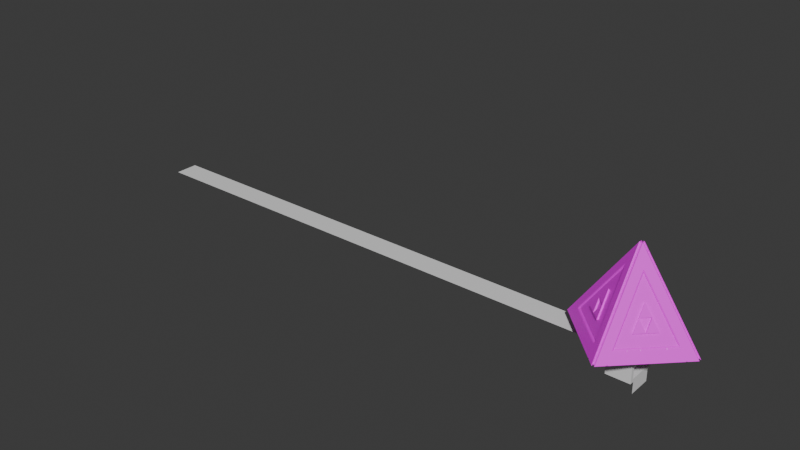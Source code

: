# Source: volcano_north_gate.blend  (saved by Blender 4.2.66; exported with 4.5.12 LTS)
import bpy
from mathutils import Matrix  # noqa: F401  (used for matrix-valued properties, if any)

bpy.ops.wm.read_factory_settings(use_empty=True)
scene = bpy.context.scene
scene.name = 'Scene'

# ---- images (referenced by path relative to the original .blend; pixels are not part of the script)
import os
ASSET_DIR = os.environ.get("B2B_ASSET_DIR", "")  # directory of the original .blend (textures are referenced by path, not embedded)
HERE = os.path.dirname(os.path.abspath(__file__))  # packed textures are extracted next to this script under _unpacked/

def load_image(name, relpath, width, height, colorspace="sRGB"):
    """Load a texture the original file referenced (path relative to the .blend, or extracted next to this script)."""
    p = next((c for c in (os.path.join(HERE, relpath), os.path.join(ASSET_DIR, relpath)) if relpath and os.path.exists(c)), "")
    if p:
        img = bpy.data.images.load(p, check_existing=True)
        img.name = name
    else:  # same state as the original file: an image datablock whose file is absent (Cycles renders it pink)
        img = bpy.data.images.new(name, width, height)
        img.source = "FILE"
        img.filepath = "//" + (relpath or name)
    img.colorspace_settings.name = colorspace
    return img
img_cone_base_color = load_image('Cone Base Color', 'volcano_pyramid.png', 1024, 1024, 'sRGB')

# ---- materials (node trees are filled in below, after node groups)
mat_material = bpy.data.materials.new('Material')
mat_material.alpha_threshold = 0.0
mat_material.roughness = 0.5
mat_material.line_color = (0.0, 0.0, 0.0, 1.0)
mat_material_001 = bpy.data.materials.new('Material.001')
mat_material_002 = bpy.data.materials.new('Material.002')
mat_material_002.alpha_threshold = 0.0
mat_material_002.roughness = 0.5
mat_material_002.line_color = (0.0, 0.0, 0.0, 1.0)

# ---- material node trees
mat_material.use_nodes = True; mat_material.node_tree.nodes.clear()
_N = mat_material.node_tree.nodes; _L = mat_material.node_tree.links
n0 = _N.new('ShaderNodeOutputMaterial'); n0.name = 'Material Output'; n0.location = (300, 300)
n1 = _N.new('ShaderNodeBsdfPrincipled'); n1.name = 'Principled BSDF'; n1.location = (10, 300)
n1.inputs[3].default_value = 1.45
_L.new(n1.outputs[0], n0.inputs[0])
n0.is_active_output = True
mat_material_001.use_nodes = True; mat_material_001.node_tree.nodes.clear()
_N = mat_material_001.node_tree.nodes; _L = mat_material_001.node_tree.links
n0 = _N.new('ShaderNodeBsdfPrincipled'); n0.name = 'Principled BSDF'; n0.location = (10, 300)
n1 = _N.new('ShaderNodeOutputMaterial'); n1.name = 'Material Output'; n1.location = (300, 300)
n2 = _N.new('ShaderNodeTexImage'); n2.name = 'Image Texture'; n2.location = (-280, 280)
n2.image = img_cone_base_color
_L.new(n0.outputs[0], n1.inputs[0])
_L.new(n2.outputs[0], n0.inputs[0])
n1.is_active_output = True
mat_material_002.use_nodes = True; mat_material_002.node_tree.nodes.clear()
_N = mat_material_002.node_tree.nodes; _L = mat_material_002.node_tree.links
n0 = _N.new('ShaderNodeOutputMaterial'); n0.name = 'Material Output'; n0.location = (300, 300)
n1 = _N.new('ShaderNodeBsdfPrincipled'); n1.name = 'Principled BSDF'; n1.location = (10, 300)
n1.inputs[3].default_value = 1.45
_L.new(n1.outputs[0], n0.inputs[0])
n0.is_active_output = True

# ---- world
world_world = bpy.data.worlds.new('World'); scene.world = world_world
world_world.use_nodes = True; world_world.node_tree.nodes.clear()
_N = world_world.node_tree.nodes; _L = world_world.node_tree.links
n0 = _N.new('ShaderNodeOutputWorld'); n0.name = 'World Output'; n0.location = (300, 300)
n1 = _N.new('ShaderNodeBackground'); n1.name = 'Background'; n1.location = (10, 300)
n1.inputs[0].default_value = (0.05088, 0.05088, 0.05088, 1.0)
_L.new(n1.outputs[0], n0.inputs[0])
n0.is_active_output = True
world_world.color = (0.05088, 0.05088, 0.05088)
world_world.sun_shadow_jitter_overblur = 0.0

# ---- meshes
me_cube = bpy.data.meshes.new('Cube')
me_cube.from_pydata([(1.0, 0.5593, 2.659), (1.0, 0.5593, 0.6407), (1.0, -0.5493, 2.659), (1.0, -0.5493, 0.6407), (0.0, 0.7, 2.8), (0.0, 0.7, 0.5), (0.0, -0.69, 2.8), (0.0, -0.69, 0.5), (1.0, 0.7, 2.8), (1.0, 0.7, 0.5), (1.0, -0.69, 2.8), (1.0, -0.69, 0.5), (0.7006, 0.5593, 2.659), (0.7006, 0.5593, 0.6407), (0.7006, -0.5493, 2.659), (0.7006, -0.5493, 0.6407)], [], [(8, 4, 6, 10), (11, 10, 6, 7), (5, 9, 11, 7), (0, 2, 14, 12), (5, 4, 8, 9), (0, 1, 9, 8), (3, 2, 10, 11), (2, 0, 8, 10), (1, 3, 11, 9), (13, 12, 14, 15), (1, 0, 12, 13), (3, 1, 13, 15), (2, 3, 15, 14)])
_uv = me_cube.uv_layers.new(name='UVMap')
_uv.uv.foreach_set('vector', [0.4963, 0.8512, 0.2718, 0.8512, 0.2718, 0.5392, 0.4963, 0.5392, 0.335, 0.5239, 0.335, 0.007664, 0.5594, 0.007664, 0.5594, 0.5239, 0.7361, 0.8512, 0.5116, 0.8512, 0.5116, 0.5392, 0.7361, 0.5392, 0.8971, 0.2565, 0.8971, 0.007664, 0.9643, 0.007664, 0.9643, 0.2565, 0.5748, 0.5239, 0.5748, 0.007664, 0.7992, 0.007664, 0.7992, 0.5239, 0.03924, 0.03924, 0.03924, 0.4923, 0.007664, 0.5239, 0.007664, 0.007664, 0.2881, 0.4923, 0.2881, 0.03924, 0.3197, 0.007664, 0.3197, 0.5239, 0.2881, 0.03924, 0.03924, 0.03924, 0.007664, 0.007664, 0.3197, 0.007664, 0.03924, 0.4923, 0.2881, 0.4923, 0.3197, 0.5239, 0.007664, 0.5239, 0.007664, 0.9923, 0.007664, 0.5392, 0.2565, 0.5392, 0.2565, 0.9923, 0.8145, 0.4608, 0.8145, 0.007664, 0.8818, 0.007664, 0.8818, 0.4608, 0.9643, 0.2718, 0.9643, 0.5207, 0.8971, 0.5207, 0.8971, 0.2718, 0.8818, 0.4761, 0.8818, 0.9292, 0.8145, 0.9292, 0.8145, 0.4761])
me_cube.materials.append(mat_material)
me_cube.use_mirror_vertex_groups = False
me_cube.update()
me_cone = bpy.data.meshes.new('Cone')
me_cone.from_pydata([(0.0, 0.9705, -1.0), (-0.01553, 0.9746, -0.9804), (0.01553, 0.9746, -0.9804), (0.9705, 0.0, -1.0), (0.9746, 0.01553, -0.9804), (0.9746, -0.01553, -0.9804), (0.0, -0.9705, -1.0), (0.01553, -0.9746, -0.9804), (-0.01553, -0.9746, -0.9804), (-0.9705, 0.0, -1.0), (-0.9746, -0.01553, -0.9804), (-0.9746, 0.01553, -0.9804), (-0.01553, 0.01553, 0.9379), (-0.01553, -0.01553, 0.9379), (0.01553, -0.01553, 0.9379), (0.01553, 0.01553, 0.9379), (0.2553, -0.4951, -0.5008), (0.4951, -0.2553, -0.5008), (0.2553, -0.2553, -0.02124), (0.4951, 0.2553, -0.5008), (0.2553, 0.4951, -0.5008), (0.2553, 0.2553, -0.02124), (-0.4951, -0.2553, -0.5008), (-0.2553, -0.4951, -0.5008), (-0.2553, -0.2553, -0.02124), (-0.2553, 0.4951, -0.5008), (-0.4951, 0.2553, -0.5008), (-0.2553, 0.2553, -0.02124), (0.4951, -0.1354, -0.261), (0.1354, 0.4951, -0.261), (-0.4951, -0.1354, -0.261), (-0.1354, -0.4951, -0.261), (-0.1354, 0.4951, -0.261), (0.1354, -0.3752, -0.02124), (0.3752, 0.1354, -0.02124), (-0.1354, 0.1354, 0.4583), (-0.2553, 0.3752, -0.261), (-0.3752, 0.3752, -0.5008), (-0.3752, 0.2553, -0.261), (-0.1354, 0.7349, -0.7406), (-0.1354, -0.1354, 0.4583), (-0.3752, -0.2553, -0.261), (-0.3752, -0.3752, -0.5008), (-0.2553, -0.3752, -0.261), (-0.7349, -0.1354, -0.7406), (0.1354, 0.1354, 0.4583), (0.3752, 0.2553, -0.261), (0.3752, 0.3752, -0.5008), (0.2553, 0.3752, -0.261), (0.7349, 0.1354, -0.7406), (0.1354, -0.1354, 0.4583), (0.2553, -0.3752, -0.261), (0.3752, -0.3752, -0.5008), (0.3752, -0.2553, -0.261), (0.1354, -0.7349, -0.7406), (0.7349, -0.1354, -0.7406), (0.1354, 0.7349, -0.7406), (-0.1354, -0.7349, -0.7406), (-0.615, 0.2553, -0.7406), (-0.7349, 0.1354, -0.7406), (0.8967, 0.1258, -0.9934), (0.8749, 0.1386, -0.9954), (0.8727, 0.1497, -0.9934), (0.8785, 0.1315, -0.9686), (0.9972, 0.02521, -0.9934), (0.9971, 0.01589, -0.9951), (-0.02521, 0.1258, 0.7495), (-0.01582, 0.138, 0.7176), (-0.02521, 0.1497, 0.7017), (-0.03095, 0.1315, 0.7265), (-0.02521, 0.02521, 0.9506), (-0.01582, 0.01582, 0.9618), (0.02521, 0.8967, -0.7922), (0.01587, 0.8733, -0.7493), (0.02521, 0.8727, -0.7444), (0.03095, 0.8785, -0.7674), (0.02521, 0.9972, -0.9934), (0.01589, 0.9971, -0.9951), (0.8967, -0.02521, -0.7922), (0.8733, -0.01587, -0.7493), (0.8727, -0.02521, -0.7444), (0.8785, -0.03095, -0.7674), (0.9972, -0.02521, -0.9934), (0.9971, -0.01589, -0.9951), (0.1258, 0.02521, 0.7495), (0.138, 0.01582, 0.7176), (0.1497, 0.02521, 0.7017), (0.1315, 0.03095, 0.7265), (0.02521, 0.02521, 0.9506), (0.01582, 0.01582, 0.9618), (0.1258, -0.8967, -0.9934), (0.1386, -0.8749, -0.9954), (0.1497, -0.8727, -0.9934), (0.1315, -0.8785, -0.9686), (0.02521, -0.9972, -0.9934), (0.01589, -0.9971, -0.9951), (-0.02521, -0.8967, -0.7922), (-0.01587, -0.8733, -0.7493), (-0.02521, -0.8727, -0.7444), (-0.03095, -0.8785, -0.7674), (-0.02521, -0.9972, -0.9934), (-0.01589, -0.9971, -0.9951), (0.02521, -0.1258, 0.7495), (0.01582, -0.138, 0.7176), (0.02521, -0.1497, 0.7017), (0.03095, -0.1315, 0.7265), (0.02521, -0.02521, 0.9506), (0.01582, -0.01582, 0.9618), (-0.8967, -0.1258, -0.9934), (-0.8749, -0.1386, -0.9954), (-0.8727, -0.1497, -0.9934), (-0.8785, -0.1315, -0.9686), (-0.9972, -0.02521, -0.9934), (-0.9971, -0.01589, -0.9951), (-0.8967, 0.02521, -0.7922), (-0.8733, 0.01587, -0.7493), (-0.8727, 0.02521, -0.7444), (-0.8785, 0.03095, -0.7674), (-0.9972, 0.02521, -0.9934), (-0.9971, 0.01589, -0.9951), (-0.1258, -0.02521, 0.7495), (-0.138, -0.01582, 0.7176), (-0.1497, -0.02521, 0.7017), (-0.1315, -0.03095, 0.7265), (-0.02521, -0.02521, 0.9506), (-0.01582, -0.01582, 0.9618), (-0.1258, 0.8967, -0.9934), (-0.1386, 0.8749, -0.9954), (-0.1497, 0.8727, -0.9934), (-0.1315, 0.8785, -0.9686), (-0.02521, 0.9972, -0.9934), (-0.01589, 0.9971, -0.9951), (0.3987, 0.6238, -0.9934), (0.3842, 0.6297, -0.9957), (0.3748, 0.6477, -0.9934), (0.3805, 0.6295, -0.9686), (0.4993, 0.5232, -0.9934), (0.505, 0.505, -0.9686), (0.5232, 0.4993, -0.9934), (0.507, 0.507, -0.9957), (-0.02521, 0.6238, -0.2465), (-0.01584, 0.6273, -0.2594), (-0.02521, 0.6477, -0.2943), (-0.03095, 0.6295, -0.2694), (-0.02521, 0.5232, -0.04529), (-0.03095, 0.505, -0.02045), (-0.02521, 0.4993, 0.002522), (-0.01583, 0.5048, -0.015), (0.02521, 0.3987, 0.2037), (0.01583, 0.3824, 0.2293), (0.02521, 0.3748, 0.2515), (0.03095, 0.3805, 0.2285), (0.02521, 0.4993, 0.002522), (0.03095, 0.505, -0.02045), (0.02521, 0.5232, -0.04529), (0.01583, 0.5048, -0.015), (0.3987, -0.02521, 0.2037), (0.3824, -0.01583, 0.2293), (0.3748, -0.02521, 0.2515), (0.3805, -0.03095, 0.2285), (0.4993, -0.02521, 0.002522), (0.505, -0.03095, -0.02045), (0.5232, -0.02521, -0.04529), (0.5048, -0.01583, -0.015), (0.6238, 0.02521, -0.2465), (0.6273, 0.01584, -0.2594), (0.6477, 0.02521, -0.2943), (0.6295, 0.03095, -0.2694), (0.5232, 0.02521, -0.04529), (0.505, 0.03095, -0.02045), (0.4993, 0.02521, 0.002522), (0.5048, 0.01583, -0.015), (0.6238, -0.3987, -0.9934), (0.6297, -0.3842, -0.9957), (0.6477, -0.3748, -0.9934), (0.6295, -0.3805, -0.9686), (0.5232, -0.4993, -0.9934), (0.505, -0.505, -0.9686), (0.4993, -0.5232, -0.9934), (0.507, -0.507, -0.9957), (-0.02521, -0.3987, 0.2037), (-0.01583, -0.3824, 0.2293), (-0.02521, -0.3748, 0.2515), (-0.03095, -0.3805, 0.2285), (-0.02521, -0.4993, 0.002522), (-0.03095, -0.505, -0.02045), (-0.02521, -0.5232, -0.04529), (-0.01583, -0.5048, -0.015), (0.02521, -0.6238, -0.2465), (0.01584, -0.6273, -0.2594), (0.02521, -0.6477, -0.2943), (0.03095, -0.6295, -0.2694), (0.02521, -0.5232, -0.04529), (0.03095, -0.505, -0.02045), (0.02521, -0.4993, 0.002522), (0.01583, -0.5048, -0.015), (-0.3987, -0.6238, -0.9934), (-0.3842, -0.6297, -0.9957), (-0.3748, -0.6477, -0.9934), (-0.3805, -0.6295, -0.9686), (-0.4993, -0.5232, -0.9934), (-0.505, -0.505, -0.9686), (-0.5232, -0.4993, -0.9934), (-0.507, -0.507, -0.9957), (-0.3987, 0.02521, 0.2037), (-0.3824, 0.01583, 0.2293), (-0.3748, 0.02521, 0.2515), (-0.3805, 0.03095, 0.2285), (-0.4993, 0.02521, 0.002522), (-0.505, 0.03095, -0.02045), (-0.5232, 0.02521, -0.04529), (-0.5048, 0.01583, -0.015), (-0.6238, -0.02521, -0.2465), (-0.6273, -0.01584, -0.2594), (-0.6477, -0.02521, -0.2943), (-0.6295, -0.03095, -0.2694), (-0.5232, -0.02521, -0.04529), (-0.505, -0.03095, -0.02045), (-0.4993, -0.02521, 0.002522), (-0.5048, -0.01583, -0.015), (-0.6238, 0.3987, -0.9934), (-0.6297, 0.3842, -0.9957), (-0.6477, 0.3748, -0.9934), (-0.6295, 0.3805, -0.9686), (-0.5232, 0.4993, -0.9934), (-0.505, 0.505, -0.9686), (-0.4993, 0.5232, -0.9934), (-0.507, 0.507, -0.9957), (0.1315, -0.505, -0.2216), (0.1258, -0.5232, -0.2465), (0.1315, -0.5289, -0.2694), (0.1377, -0.5035, -0.2597), (0.505, -0.1315, -0.2216), (0.5035, -0.1377, -0.2597), (0.5289, -0.1315, -0.2694), (0.5232, -0.1258, -0.2465), (0.3987, -0.1258, 0.002522), (0.3805, -0.1315, 0.02736), (0.3814, -0.1376, -0.01599), (0.4044, -0.1315, -0.02045), (0.505, 0.1315, -0.2216), (0.5232, 0.1258, -0.2465), (0.5289, 0.1315, -0.2694), (0.5035, 0.1377, -0.2597), (0.1315, 0.505, -0.2216), (0.1377, 0.5035, -0.2597), (0.1315, 0.5289, -0.2694), (0.1258, 0.5232, -0.2465), (0.1258, 0.3987, 0.002522), (0.1315, 0.3805, 0.02736), (0.1376, 0.3814, -0.01599), (0.1315, 0.4044, -0.02045), (-0.505, -0.1315, -0.2216), (-0.5232, -0.1258, -0.2465), (-0.5289, -0.1315, -0.2694), (-0.5035, -0.1377, -0.2597), (-0.1315, -0.505, -0.2216), (-0.1377, -0.5035, -0.2597), (-0.1315, -0.5289, -0.2694), (-0.1258, -0.5232, -0.2465), (-0.1258, -0.3987, 0.002522), (-0.1315, -0.3805, 0.02736), (-0.1376, -0.3814, -0.01599), (-0.1315, -0.4044, -0.02045), (-0.1315, 0.505, -0.2216), (-0.1258, 0.5232, -0.2465), (-0.1315, 0.5289, -0.2694), (-0.1377, 0.5035, -0.2597), (-0.505, 0.1315, -0.2216), (-0.5035, 0.1377, -0.2597), (-0.5289, 0.1315, -0.2694), (-0.5232, 0.1258, -0.2465), (-0.3987, 0.1258, 0.002522), (-0.3805, 0.1315, 0.02736), (-0.3814, 0.1376, -0.01599), (-0.4044, 0.1315, -0.02045), (0.6477, 0.3748, -0.9934), (0.6297, 0.3842, -0.9957), (0.6238, 0.3987, -0.9934), (0.6295, 0.3805, -0.9686), (0.7483, 0.2742, -0.9934), (0.754, 0.256, -0.9686), (0.7722, 0.2503, -0.9934), (0.7524, 0.2614, -0.9956), (-0.02521, 0.3748, 0.2515), (-0.01583, 0.3824, 0.2293), (-0.02521, 0.3987, 0.2037), (-0.03095, 0.3805, 0.2285), (-0.02521, 0.2742, 0.4527), (-0.03095, 0.256, 0.4775), (-0.02521, 0.2503, 0.5005), (-0.01583, 0.2601, 0.4734), (0.02521, 0.6477, -0.2943), (0.01584, 0.6273, -0.2594), (0.02521, 0.6238, -0.2465), (0.03095, 0.6295, -0.2694), (0.02521, 0.7483, -0.4954), (0.03095, 0.754, -0.5184), (0.02521, 0.7722, -0.5433), (0.01585, 0.7501, -0.5041), (0.6477, -0.02521, -0.2943), (0.6273, -0.01584, -0.2594), (0.6238, -0.02521, -0.2465), (0.6295, -0.03095, -0.2694), (0.7483, -0.02521, -0.4954), (0.754, -0.03095, -0.5184), (0.7722, -0.02521, -0.5433), (0.7501, -0.01585, -0.5041), (0.3748, 0.02521, 0.2515), (0.3824, 0.01583, 0.2293), (0.3987, 0.02521, 0.2037), (0.3805, 0.03095, 0.2285), (0.2742, 0.02521, 0.4527), (0.256, 0.03095, 0.4775), (0.2503, 0.02521, 0.5005), (0.2601, 0.01583, 0.4734), (0.3748, -0.6477, -0.9934), (0.3842, -0.6297, -0.9957), (0.3987, -0.6238, -0.9934), (0.3805, -0.6295, -0.9686), (0.2742, -0.7483, -0.9934), (0.256, -0.754, -0.9686), (0.2503, -0.7722, -0.9934), (0.2614, -0.7524, -0.9956), (-0.02521, -0.6477, -0.2943), (-0.01584, -0.6273, -0.2594), (-0.02521, -0.6238, -0.2465), (-0.03095, -0.6295, -0.2694), (-0.02521, -0.7483, -0.4954), (-0.03095, -0.754, -0.5184), (-0.02521, -0.7722, -0.5433), (-0.01585, -0.7501, -0.5041), (0.02521, -0.3748, 0.2515), (0.01583, -0.3824, 0.2293), (0.02521, -0.3987, 0.2037), (0.03095, -0.3805, 0.2285), (0.02521, -0.2742, 0.4527), (0.03095, -0.256, 0.4775), (0.02521, -0.2503, 0.5005), (0.01583, -0.2601, 0.4734), (-0.6477, -0.3748, -0.9934), (-0.6297, -0.3842, -0.9957), (-0.6238, -0.3987, -0.9934), (-0.6295, -0.3805, -0.9686), (-0.7483, -0.2742, -0.9934), (-0.754, -0.256, -0.9686), (-0.7722, -0.2503, -0.9934), (-0.7524, -0.2614, -0.9956), (-0.6477, 0.02521, -0.2943), (-0.6273, 0.01584, -0.2594), (-0.6238, 0.02521, -0.2465), (-0.6295, 0.03095, -0.2694), (-0.7483, 0.02521, -0.4954), (-0.754, 0.03095, -0.5184), (-0.7722, 0.02521, -0.5433), (-0.7501, 0.01585, -0.5041), (-0.3748, -0.02521, 0.2515), (-0.3824, -0.01583, 0.2293), (-0.3987, -0.02521, 0.2037), (-0.3805, -0.03095, 0.2285), (-0.2742, -0.02521, 0.4527), (-0.256, -0.03095, 0.4775), (-0.2503, -0.02521, 0.5005), (-0.2601, -0.01583, 0.4734), (-0.3748, 0.6477, -0.9934), (-0.3842, 0.6297, -0.9957), (-0.3987, 0.6238, -0.9934), (-0.3805, 0.6295, -0.9686), (-0.2742, 0.7483, -0.9934), (-0.256, 0.754, -0.9686), (-0.2503, 0.7722, -0.9934), (-0.2614, 0.7524, -0.9956), (0.1497, 0.8727, -0.9934), (0.1386, 0.8749, -0.9954), (0.1258, 0.8967, -0.9934), (0.1315, 0.8785, -0.9686), (0.2503, 0.7722, -0.9934), (0.256, 0.754, -0.9686), (0.2742, 0.7483, -0.9934), (0.2614, 0.7524, -0.9956), (-0.02521, 0.8727, -0.7444), (-0.01587, 0.8733, -0.7493), (-0.02521, 0.8967, -0.7922), (-0.03095, 0.8785, -0.7674), (-0.02521, 0.7722, -0.5433), (-0.03095, 0.754, -0.5184), (-0.02521, 0.7483, -0.4954), (-0.01585, 0.7501, -0.5041), (0.02521, 0.1497, 0.7017), (0.01582, 0.138, 0.7176), (0.02521, 0.1258, 0.7495), (0.03095, 0.1315, 0.7265), (0.02521, 0.2503, 0.5005), (0.03095, 0.256, 0.4775), (0.02521, 0.2742, 0.4527), (0.01583, 0.2601, 0.4734), (0.1497, -0.02521, 0.7017), (0.138, -0.01582, 0.7176), (0.1258, -0.02521, 0.7495), (0.1315, -0.03095, 0.7265), (0.2503, -0.02521, 0.5005), (0.256, -0.03095, 0.4775), (0.2742, -0.02521, 0.4527), (0.2601, -0.01583, 0.4734), (0.8727, 0.02521, -0.7444), (0.8733, 0.01587, -0.7493), (0.8967, 0.02521, -0.7922), (0.8785, 0.03095, -0.7674), (0.7722, 0.02521, -0.5433), (0.754, 0.03095, -0.5184), (0.7483, 0.02521, -0.4954), (0.7501, 0.01585, -0.5041), (0.8727, -0.1497, -0.9934), (0.8749, -0.1386, -0.9954), (0.8967, -0.1258, -0.9934), (0.8785, -0.1315, -0.9686), (0.7722, -0.2503, -0.9934), (0.754, -0.256, -0.9686), (0.7483, -0.2742, -0.9934), (0.7524, -0.2614, -0.9956), (-0.02521, -0.1497, 0.7017), (-0.01582, -0.138, 0.7176), (-0.02521, -0.1258, 0.7495), (-0.03095, -0.1315, 0.7265), (-0.02521, -0.2503, 0.5005), (-0.03095, -0.256, 0.4775), (-0.02521, -0.2742, 0.4527), (-0.01583, -0.2601, 0.4734), (0.02521, -0.8727, -0.7444), (0.01587, -0.8733, -0.7493), (0.02521, -0.8967, -0.7922), (0.03095, -0.8785, -0.7674), (0.02521, -0.7722, -0.5433), (0.03095, -0.754, -0.5184), (0.02521, -0.7483, -0.4954), (0.01585, -0.7501, -0.5041), (-0.1497, -0.8727, -0.9934), (-0.1386, -0.8749, -0.9954), (-0.1258, -0.8967, -0.9934), (-0.1315, -0.8785, -0.9686), (-0.2503, -0.7722, -0.9934), (-0.256, -0.754, -0.9686), (-0.2742, -0.7483, -0.9934), (-0.2614, -0.7524, -0.9956), (-0.1497, 0.02521, 0.7017), (-0.138, 0.01582, 0.7176), (-0.1258, 0.02521, 0.7495), (-0.1315, 0.03095, 0.7265), (-0.2503, 0.02521, 0.5005), (-0.256, 0.03095, 0.4775), (-0.2742, 0.02521, 0.4527), (-0.2601, 0.01583, 0.4734), (-0.8727, -0.02521, -0.7444), (-0.8733, -0.01587, -0.7493), (-0.8967, -0.02521, -0.7922), (-0.8785, -0.03095, -0.7674), (-0.7722, -0.02521, -0.5433), (-0.754, -0.03095, -0.5184), (-0.7483, -0.02521, -0.4954), (-0.7501, -0.01585, -0.5041), (-0.8727, 0.1497, -0.9934), (-0.8749, 0.1386, -0.9954), (-0.8967, 0.1258, -0.9934), (-0.8785, 0.1315, -0.9686), (-0.7722, 0.2503, -0.9934), (-0.754, 0.256, -0.9686), (-0.7483, 0.2742, -0.9934), (-0.7524, 0.2614, -0.9956), (-0.1258, 0.2742, 0.2515), (-0.1315, 0.2799, 0.2285), (-0.1376, 0.2594, 0.2276), (-0.1315, 0.256, 0.2763), (-0.2742, 0.1258, 0.2515), (-0.256, 0.1315, 0.2763), (-0.2594, 0.1376, 0.2276), (-0.2799, 0.1315, 0.2285), (-0.1554, 0.1315, 0.4775), (-0.1315, 0.1315, 0.5253), (-0.1258, 0.1497, 0.5005), (-0.1315, 0.1554, 0.4775), (-0.1376, 0.1376, 0.4712), (-0.1315, 0.7779, -0.7674), (-0.1497, 0.7722, -0.7922), (-0.1554, 0.754, -0.7674), (-0.1379, 0.7485, -0.748), (-0.1315, 0.754, -0.7196), (-0.2742, -0.1258, 0.2515), (-0.2799, -0.1315, 0.2285), (-0.2594, -0.1376, 0.2276), (-0.256, -0.1315, 0.2763), (-0.1258, -0.2742, 0.2515), (-0.1315, -0.256, 0.2763), (-0.1376, -0.2594, 0.2276), (-0.1315, -0.2799, 0.2285), (-0.1315, -0.1554, 0.4775), (-0.1315, -0.1315, 0.5253), (-0.1497, -0.1258, 0.5005), (-0.1554, -0.1315, 0.4775), (-0.1376, -0.1376, 0.4712), (-0.7779, -0.1315, -0.7674), (-0.7722, -0.1497, -0.7922), (-0.754, -0.1554, -0.7674), (-0.7485, -0.1379, -0.748), (-0.754, -0.1315, -0.7196), (0.2742, 0.1258, 0.2515), (0.2799, 0.1315, 0.2285), (0.2594, 0.1376, 0.2276), (0.256, 0.1315, 0.2763), (0.1258, 0.2742, 0.2515), (0.1315, 0.256, 0.2763), (0.1376, 0.2594, 0.2276), (0.1315, 0.2799, 0.2285), (0.1315, 0.1554, 0.4775), (0.1258, 0.1497, 0.5005), (0.1315, 0.1315, 0.5253), (0.1497, 0.1258, 0.5005), (0.1554, 0.1315, 0.4775), (0.1376, 0.1376, 0.4712), (0.7779, 0.1315, -0.7674), (0.7722, 0.1497, -0.7922), (0.754, 0.1554, -0.7674), (0.7485, 0.1379, -0.748), (0.754, 0.1315, -0.7196), (0.1258, -0.2742, 0.2515), (0.1315, -0.2799, 0.2285), (0.1376, -0.2594, 0.2276), (0.1315, -0.256, 0.2763), (0.2742, -0.1258, 0.2515), (0.256, -0.1315, 0.2763), (0.2594, -0.1376, 0.2276), (0.2799, -0.1315, 0.2285), (0.1554, -0.1315, 0.4775), (0.1315, -0.1315, 0.5253), (0.1258, -0.1497, 0.5005), (0.1315, -0.1554, 0.4775), (0.1376, -0.1376, 0.4712), (0.1315, -0.7779, -0.7674), (0.1497, -0.7722, -0.7922), (0.1554, -0.754, -0.7674), (0.1379, -0.7485, -0.748), (0.1315, -0.754, -0.7196), (0.7722, -0.1258, -0.7444), (0.754, -0.1315, -0.7196), (0.7485, -0.1379, -0.748), (0.754, -0.1554, -0.7674), (0.7722, -0.1497, -0.7922), (0.7779, -0.1315, -0.7674), (0.6534, -0.1315, -0.5184), (0.6477, -0.1258, -0.4954), (0.6295, -0.1315, -0.4706), (0.6258, -0.1378, -0.5036), (0.1315, 0.754, -0.7196), (0.1379, 0.7485, -0.748), (0.1554, 0.754, -0.7674), (0.1497, 0.7722, -0.7922), (0.1315, 0.7779, -0.7674), (0.1315, 0.6534, -0.5184), (0.1258, 0.6477, -0.4954), (0.1315, 0.6295, -0.4706), (0.1378, 0.6258, -0.5036), (-0.1258, -0.7722, -0.7444), (-0.1315, -0.754, -0.7196), (-0.1379, -0.7485, -0.748), (-0.1554, -0.754, -0.7674), (-0.1497, -0.7722, -0.7922), (-0.1315, -0.6534, -0.5184), (-0.1258, -0.6477, -0.4954), (-0.1315, -0.6295, -0.4706), (-0.1378, -0.6258, -0.5036), (-0.7722, 0.1258, -0.7444), (-0.754, 0.1315, -0.7196), (-0.7485, 0.1379, -0.748), (-0.754, 0.1554, -0.7674), (-0.7722, 0.1497, -0.7922), (-0.7779, 0.1315, -0.7674), (-0.6534, 0.1315, -0.5184), (-0.6477, 0.1258, -0.4954), (-0.6295, 0.1315, -0.4706), (-0.6258, 0.1378, -0.5036), (0.3987, -0.5232, -0.7922), (0.4044, -0.505, -0.7674), (0.3824, -0.5046, -0.7483), (0.3805, -0.5289, -0.7674), (0.505, -0.4044, -0.7674), (0.5232, -0.3987, -0.7922), (0.5289, -0.3805, -0.7674), (0.5046, -0.3824, -0.7483), (0.1258, -0.3987, 0.002522), (0.1315, -0.4044, -0.02045), (0.1376, -0.3814, -0.01599), (0.1315, -0.3805, 0.02736), (0.5232, 0.3987, -0.7922), (0.505, 0.4044, -0.7674), (0.5046, 0.3824, -0.7483), (0.5289, 0.3805, -0.7674), (0.4044, 0.505, -0.7674), (0.3987, 0.5232, -0.7922), (0.3805, 0.5289, -0.7674), (0.3824, 0.5046, -0.7483), (0.3987, 0.1258, 0.002522), (0.4044, 0.1315, -0.02045), (0.3814, 0.1376, -0.01599), (0.3805, 0.1315, 0.02736), (-0.5232, -0.3987, -0.7922), (-0.505, -0.4044, -0.7674), (-0.5046, -0.3824, -0.7483), (-0.5289, -0.3805, -0.7674), (-0.4044, -0.505, -0.7674), (-0.3987, -0.5232, -0.7922), (-0.3805, -0.5289, -0.7674), (-0.3824, -0.5046, -0.7483), (-0.3987, -0.1258, 0.002522), (-0.4044, -0.1315, -0.02045), (-0.3814, -0.1376, -0.01599), (-0.3805, -0.1315, 0.02736), (-0.3987, 0.5232, -0.7922), (-0.4044, 0.505, -0.7674), (-0.3824, 0.5046, -0.7483), (-0.3805, 0.5289, -0.7674), (-0.505, 0.4044, -0.7674), (-0.5232, 0.3987, -0.7922), (-0.5289, 0.3805, -0.7674), (-0.5046, 0.3824, -0.7483), (-0.1258, 0.3987, 0.002522), (-0.1315, 0.4044, -0.02045), (-0.1376, 0.3814, -0.01599), (-0.1315, 0.3805, 0.02736), (-0.2742, 0.6477, -0.7922), (-0.2799, 0.6295, -0.7674), (-0.2602, 0.6267, -0.7482), (-0.256, 0.6534, -0.7674), (-0.1315, 0.6534, -0.5184), (-0.1378, 0.6258, -0.5036), (-0.1315, 0.6295, -0.4706), (-0.1258, 0.6477, -0.4954), (-0.6477, -0.2742, -0.7922), (-0.6295, -0.2799, -0.7674), (-0.6267, -0.2602, -0.7482), (-0.6534, -0.256, -0.7674), (-0.6534, -0.1315, -0.5184), (-0.6258, -0.1378, -0.5036), (-0.6295, -0.1315, -0.4706), (-0.6477, -0.1258, -0.4954), (0.6477, 0.2742, -0.7922), (0.6295, 0.2799, -0.7674), (0.6267, 0.2602, -0.7482), (0.6534, 0.256, -0.7674), (0.6534, 0.1315, -0.5184), (0.6258, 0.1378, -0.5036), (0.6295, 0.1315, -0.4706), (0.6477, 0.1258, -0.4954), (0.2742, -0.6477, -0.7922), (0.2799, -0.6295, -0.7674), (0.2602, -0.6267, -0.7482), (0.256, -0.6534, -0.7674), (0.1315, -0.6534, -0.5184), (0.1378, -0.6258, -0.5036), (0.1315, -0.6295, -0.4706), (0.1258, -0.6477, -0.4954), (0.6477, -0.2742, -0.7922), (0.6534, -0.256, -0.7674), (0.6267, -0.2602, -0.7482), (0.6295, -0.2799, -0.7674), (0.2742, 0.6477, -0.7922), (0.256, 0.6534, -0.7674), (0.2602, 0.6267, -0.7482), (0.2799, 0.6295, -0.7674), (-0.2742, -0.6477, -0.7922), (-0.256, -0.6534, -0.7674), (-0.2602, -0.6267, -0.7482), (-0.2799, -0.6295, -0.7674), (-0.6477, 0.2742, -0.7922), (-0.6534, 0.256, -0.7674), (-0.6267, 0.2602, -0.7482), (-0.6295, 0.2799, -0.7674), (-0.2683, 0.3943, -0.2465), (-0.2683, 0.2683, 0.005505), (-0.3943, 0.3943, -0.4984), (-0.5203, 0.2683, -0.4984), (-0.3943, 0.2683, -0.2465), (-0.3943, -0.2683, -0.2465), (-0.2683, -0.2683, 0.005505), (-0.3943, -0.3943, -0.4984), (-0.2683, -0.5203, -0.4984), (-0.2683, -0.3943, -0.2465), (0.3943, 0.2683, -0.2465), (0.2683, 0.2683, 0.005505), (0.3943, 0.3943, -0.4984), (0.2683, 0.5203, -0.4984), (0.2683, 0.3943, -0.2465), (0.2683, -0.3943, -0.2465), (0.2683, -0.2683, 0.005505), (0.3943, -0.3943, -0.4984), (0.5203, -0.2683, -0.4984), (0.3943, -0.2683, -0.2465), (-0.2683, 0.5203, -0.4984), (-0.5203, -0.2683, -0.4984), (0.5203, 0.2683, -0.4984), (0.2683, -0.5203, -0.4984)], [], [(0, 1, 2), (3, 4, 5), (6, 7, 8), (9, 10, 11), (4, 2, 77, 373, 379, 133, 139, 277, 283, 61, 65), (58, 39, 484, 629, 617, 622, 673, 571, 59), (29, 56, 552, 559, 245, 250, 510, 517, 45), (19, 47, 687, 697), (56, 49, 521, 645, 593, 598, 665, 552), (59, 571, 578, 269, 274, 474, 480, 35), (31, 43, 23, 42, 22, 41, 30, 44, 57), (48, 47, 687, 689), (46, 19, 697, 685), (49, 56, 29, 48, 20, 47, 19, 46, 34), (5, 14, 107, 397, 403, 157, 163, 301, 307, 79, 83), (47, 46, 685, 687), (50, 33, 51, 18, 53, 28), (11, 12, 71, 445, 451, 205, 211, 349, 355, 115, 119), (2, 15, 89, 389, 395, 149, 155, 293, 299, 73, 77), (28, 55, 543, 550, 233, 238, 529, 535, 50), (15, 4, 65, 405, 411, 165, 171, 309, 315, 85, 89), (8, 7, 14, 13), (512, 393, 392, 388, 513), (12, 15, 2, 1), (55, 54, 539, 653, 581, 586, 661, 543), (46, 48, 689, 685), (51, 52, 53), (23, 43, 684, 683), (42, 23, 683, 682), (46, 47, 48), (53, 52, 692, 694), (49, 34, 45, 517, 506, 601, 243, 648, 521), (13, 125, 421, 427, 181, 187, 325, 331, 97, 101, 8), (43, 24, 681, 684), (41, 42, 43), (24, 41, 680, 681), (31, 57, 562, 568, 257, 262, 492, 498, 40), (30, 40, 498, 488, 613, 255, 640, 502, 44), (615, 618, 628, 627, 630, 483, 482, 481, 485, 631, 634, 633, 266, 265, 264, 624, 623, 626, 469, 468, 471, 479, 478, 477, 476, 473, 472, 475, 273, 272, 275, 268, 271, 270, 577, 576, 575, 570, 353, 352, 348, 351, 350, 210, 209, 208, 204, 207, 206, 450, 449, 448, 444, 447, 446, 70, 66, 69, 68, 290, 289, 288, 284, 287, 286, 146, 145, 144, 140, 143, 142, 386, 385, 384, 380, 383, 382, 130, 126, 129, 128, 370, 369, 368, 364, 367, 366, 226, 225, 224, 220, 223, 222, 466, 465, 464, 460, 463, 462, 118, 114, 117, 116, 354, 569, 574, 573, 572, 672, 671, 674, 621, 620, 619, 616), (39, 58, 26, 37, 25, 36, 32), (7, 5, 83, 413, 419, 173, 179, 317, 323, 91, 95), (52, 51, 690, 692), (36, 37, 38), (22, 42, 682, 696), (29, 45, 34, 46, 21, 48), (57, 44, 502, 637, 605, 610, 669, 562), (524, 523, 526, 534, 533, 532, 531, 528, 527, 530, 237, 236, 239, 232, 235, 234, 549, 548, 300, 303, 302, 162, 161, 160, 156, 159, 158, 402, 401, 400, 396, 399, 398, 106, 102, 105, 104, 338, 337, 336, 332, 335, 334, 194, 193, 192, 188, 191, 190, 434, 433, 432, 428, 431, 430, 94, 90, 93, 92, 322, 321, 320, 316, 319, 318, 178, 177, 176, 172, 175, 174, 418, 417, 416, 412, 415, 414, 82, 78, 81, 80, 306, 541, 546, 545, 544, 660, 659, 662, 585, 584, 583, 580, 579, 582, 652, 651, 654, 538, 537, 536, 540, 655, 658, 657, 230, 229, 228, 588, 587, 590), (13, 10, 113, 453, 459, 213, 219, 357, 363, 121, 125), (40, 30, 41, 24, 43, 31), (1, 11, 119, 461, 467, 221, 227, 365, 371, 127, 131), (35, 480, 470, 625, 267, 632, 484, 39, 32), (59, 35, 32, 36, 27, 38, 26, 58), (14, 7, 95, 429, 435, 189, 195, 333, 339, 103, 107), (12, 1, 131, 381, 387, 141, 147, 285, 291, 67, 71), (54, 33, 50, 535, 525, 589, 231, 656, 539), (10, 8, 101, 437, 443, 197, 203, 341, 347, 109, 113), (16, 51, 33, 54, 55, 28, 53, 17, 52), (487, 486, 489, 497, 496, 495, 494, 491, 490, 493, 261, 260, 263, 256, 259, 258, 567, 566, 565, 561, 560, 98, 330, 329, 328, 324, 327, 326, 186, 185, 184, 180, 183, 182, 426, 425, 424, 420, 423, 422, 124, 120, 123, 122, 362, 361, 360, 356, 359, 358, 218, 217, 216, 212, 215, 214, 458, 457, 456, 452, 455, 454, 112, 108, 111, 110, 346, 345, 638, 501, 500, 499, 503, 639, 642, 641, 254, 253, 252, 612, 611, 614), (554, 553, 664, 663, 666, 597, 596, 595, 592, 591, 594, 644, 643, 646, 520, 519, 518, 522, 647, 650, 649, 242, 241, 240, 600, 599, 602, 505, 504, 507, 516, 515, 514, 513, 388, 391, 390, 88, 84, 87, 86, 314, 313, 312, 308, 311, 310, 170, 169, 168, 164, 167, 166, 410, 409, 408, 404, 407, 406, 64, 60, 63, 62, 282, 281, 280, 276, 279, 278, 138, 137, 136, 132, 135, 134, 378, 377, 376, 372, 375, 374, 76, 72, 75, 74, 298, 297, 296, 292, 295, 294, 154, 153, 152, 148, 151, 150, 394, 393, 512, 509, 508, 511, 249, 248, 251, 244, 247, 246, 558, 557, 556, 551, 555), (96, 99, 98, 560, 564, 563, 668, 667, 670, 609, 608, 607, 604, 603, 606, 636, 635, 638, 345, 344, 340, 343, 342, 202, 201, 200, 196, 199, 198, 442, 441, 440, 436, 439, 438, 100), (60, 61, 62, 63), (66, 67, 68, 69), (72, 73, 74, 75), (78, 79, 80, 81), (84, 85, 86, 87), (90, 91, 92, 93), (96, 97, 98, 99), (102, 103, 104, 105), (108, 109, 110, 111), (114, 115, 116, 117), (120, 121, 122, 123), (126, 127, 128, 129), (132, 133, 134, 135), (136, 137, 138, 139), (140, 141, 142, 143), (144, 145, 146, 147), (148, 149, 150, 151), (152, 153, 154, 155), (156, 157, 158, 159), (160, 161, 162, 163), (164, 165, 166, 167), (168, 169, 170, 171), (172, 173, 174, 175), (176, 177, 178, 179), (180, 181, 182, 183), (184, 185, 186, 187), (188, 189, 190, 191), (192, 193, 194, 195), (196, 197, 198, 199), (200, 201, 202, 203), (204, 205, 206, 207), (208, 209, 210, 211), (212, 213, 214, 215), (216, 217, 218, 219), (220, 221, 222, 223), (224, 225, 226, 227), (228, 229, 230, 231), (232, 233, 234, 235), (236, 237, 238, 239), (240, 241, 242, 243), (244, 245, 246, 247), (248, 249, 250, 251), (252, 253, 254, 255), (256, 257, 258, 259), (260, 261, 262, 263), (264, 265, 266, 267), (268, 269, 270, 271), (272, 273, 274, 275), (276, 277, 278, 279), (280, 281, 282, 283), (284, 285, 286, 287), (288, 289, 290, 291), (292, 293, 294, 295), (296, 297, 298, 299), (300, 301, 302, 303), (304, 305, 306, 307), (308, 309, 310, 311), (312, 313, 314, 315), (316, 317, 318, 319), (320, 321, 322, 323), (324, 325, 326, 327), (328, 329, 330, 331), (332, 333, 334, 335), (336, 337, 338, 339), (340, 341, 342, 343), (344, 345, 346, 347), (348, 349, 350, 351), (352, 353, 354, 355), (356, 357, 358, 359), (360, 361, 362, 363), (364, 365, 366, 367), (368, 369, 370, 371), (372, 373, 374, 375), (376, 377, 378, 379), (380, 381, 382, 383), (384, 385, 386, 387), (388, 389, 390, 391), (392, 393, 394, 395), (396, 397, 398, 399), (400, 401, 402, 403), (404, 405, 406, 407), (408, 409, 410, 411), (412, 413, 414, 415), (416, 417, 418, 419), (420, 421, 422, 423), (424, 425, 426, 427), (428, 429, 430, 431), (432, 433, 434, 435), (436, 437, 438, 439), (440, 441, 442, 443), (444, 445, 446, 447), (448, 449, 450, 451), (452, 453, 454, 455), (456, 457, 458, 459), (460, 461, 462, 463), (464, 465, 466, 467), (468, 469, 470, 471), (472, 473, 474, 475), (476, 477, 478, 479, 480), (485, 481, 482, 483, 484), (486, 487, 488, 489), (490, 491, 492, 493), (494, 495, 496, 497, 498), (503, 499, 500, 501, 502), (504, 505, 506, 507), (508, 509, 510, 511), (512, 513, 514, 515, 516, 517), (522, 518, 519, 520, 521), (523, 524, 525, 526), (527, 528, 529, 530), (531, 532, 533, 534, 535), (540, 536, 537, 538, 539), (541, 542, 543, 544, 545, 546), (547, 548, 549, 550), (555, 551, 552, 553, 554), (556, 557, 558, 559), (560, 561, 562, 563, 564), (565, 566, 567, 568), (569, 570, 571, 572, 573, 574), (575, 576, 577, 578), (579, 580, 581, 582), (583, 584, 585, 586), (587, 588, 589, 590), (591, 592, 593, 594), (595, 596, 597, 598), (599, 600, 601, 602), (603, 604, 605, 606), (607, 608, 609, 610), (611, 612, 613, 614), (615, 616, 617, 618), (619, 620, 621, 622), (623, 624, 625, 626), (627, 628, 629, 630), (631, 632, 633, 634), (635, 636, 637, 638), (639, 640, 641, 642), (643, 644, 645, 646), (647, 648, 649, 650), (651, 652, 653, 654), (655, 656, 657, 658), (659, 660, 661, 662), (663, 664, 665, 666), (667, 668, 669, 670), (671, 672, 673, 674), (60, 64, 65, 61), (66, 70, 71, 67), (72, 76, 77, 73), (78, 82, 83, 79), (84, 88, 89, 85), (90, 94, 95, 91), (96, 100, 101, 97), (102, 106, 107, 103), (108, 112, 113, 109), (114, 118, 119, 115), (120, 124, 125, 121), (126, 130, 131, 127), (132, 136, 139, 133), (140, 144, 147, 141), (148, 152, 155, 149), (156, 160, 163, 157), (164, 168, 171, 165), (172, 176, 179, 173), (180, 184, 187, 181), (188, 192, 195, 189), (196, 200, 203, 197), (204, 208, 211, 205), (212, 216, 219, 213), (220, 224, 227, 221), (276, 280, 283, 277), (284, 288, 291, 285), (292, 296, 299, 293), (300, 304, 307, 301), (308, 312, 315, 309), (316, 320, 323, 317), (324, 328, 331, 325), (332, 336, 339, 333), (340, 344, 347, 341), (348, 352, 355, 349), (356, 360, 363, 357), (364, 368, 371, 365), (372, 376, 379, 373), (380, 384, 387, 381), (388, 392, 395, 389), (396, 400, 403, 397), (404, 408, 411, 405), (412, 416, 419, 413), (420, 424, 427, 421), (428, 432, 435, 429), (436, 440, 443, 437), (444, 448, 451, 445), (452, 456, 459, 453), (460, 464, 467, 461), (305, 304, 300, 548, 547, 542, 541, 306), (569, 354, 353, 570), (282, 62, 61, 283), (290, 68, 67, 291), (298, 74, 73, 299), (306, 80, 79, 307), (314, 86, 85, 315), (322, 92, 91, 323), (330, 98, 97, 331), (338, 104, 103, 339), (346, 110, 109, 347), (354, 116, 115, 355), (362, 122, 121, 363), (370, 128, 127, 371), (378, 134, 133, 379), (386, 142, 141, 387), (394, 150, 149, 395), (402, 158, 157, 403), (410, 166, 165, 411), (418, 174, 173, 419), (426, 182, 181, 427), (434, 190, 189, 435), (442, 198, 197, 443), (450, 206, 205, 451), (458, 214, 213, 459), (466, 222, 221, 467), (138, 278, 277, 139), (146, 286, 285, 147), (154, 294, 293, 155), (162, 302, 301, 163), (170, 310, 309, 171), (178, 318, 317, 179), (186, 326, 325, 187), (194, 334, 333, 195), (202, 342, 341, 203), (210, 350, 349, 211), (218, 358, 357, 219), (226, 366, 365, 227), (76, 374, 373, 77), (130, 382, 381, 131), (88, 390, 389, 89), (106, 398, 397, 107), (64, 406, 405, 65), (82, 414, 413, 83), (124, 422, 421, 125), (94, 430, 429, 95), (100, 438, 437, 101), (70, 446, 445, 71), (112, 454, 453, 113), (118, 462, 461, 119), (577, 270, 269, 578), (672, 572, 571, 673), (578, 571, 570, 575), (621, 674, 673, 622), (567, 258, 257, 568), (668, 563, 562, 669), (568, 562, 561, 565), (609, 670, 669, 610), (558, 246, 245, 559), (664, 553, 552, 665), (559, 552, 551, 556), (597, 666, 665, 598), (549, 234, 233, 550), (660, 544, 543, 661), (550, 543, 542, 547), (585, 662, 661, 586), (656, 231, 230, 657), (539, 656, 655, 540), (538, 654, 653, 539), (238, 233, 232, 239), (231, 589, 588, 228), (525, 535, 534, 526), (535, 529, 528, 531), (589, 525, 524, 590), (648, 243, 242, 649), (521, 648, 647, 522), (520, 646, 645, 521), (250, 245, 244, 251), (243, 601, 600, 240), (5, 4, 15, 14), (506, 517, 516, 507), (517, 510, 509, 512), (10, 13, 12, 11), (601, 506, 505, 602), (640, 255, 254, 641), (502, 640, 639, 503), (501, 638, 637, 502), (262, 257, 256, 263), (255, 613, 612, 252), (488, 498, 497, 489), (498, 492, 491, 494), (613, 488, 487, 614), (632, 267, 266, 633), (484, 632, 631, 485), (483, 630, 629, 484), (274, 269, 268, 275), (267, 625, 624, 264), (470, 480, 479, 471), (480, 474, 473, 476), (625, 470, 469, 626), (273, 475, 474, 274), (616, 619, 622, 617), (628, 618, 617, 629), (261, 493, 492, 262), (604, 607, 610, 605), (636, 606, 605, 637), (249, 511, 510, 250), (13, 14, 15, 12), (592, 595, 598, 593), (644, 594, 593, 645), (237, 530, 529, 238), (580, 583, 586, 581), (652, 582, 581, 653), (695, 677, 675), (696, 682, 680), (697, 687, 685), (698, 692, 690), (690, 694, 691), (692, 693, 694), (685, 689, 686), (687, 688, 689), (680, 684, 681), (682, 683, 684), (675, 679, 676), (677, 678, 679), (21, 46, 685, 686), (48, 21, 686, 689), (47, 20, 688, 687), (41, 43, 684, 680), (36, 25, 695, 675), (20, 48, 689, 688), (42, 41, 680, 682), (25, 37, 677, 695), (43, 42, 682, 684), (27, 36, 675, 676), (51, 16, 698, 690), (38, 27, 676, 679), (37, 26, 678, 677), (16, 52, 692, 698), (36, 38, 679, 675), (18, 51, 690, 691), (26, 38, 679, 678), (53, 18, 691, 694), (37, 36, 675, 677), (52, 17, 693, 692), (38, 37, 677, 679), (41, 22, 696, 680), (17, 53, 694, 693), (51, 53, 694, 690)])
_uv = me_cone.uv_layers.new(name='UVMap')
_uv.uv.foreach_set('vector', [0.9913, 0.005198, 0.9754, 0.02979, 0.9666, 0.02092, 9.954e-05, 9.958e-05, 0.02705, 0.01825, 0.01815, 0.02712, 9.963e-05, 0.9948, 0.01597, 0.9702, 0.02479, 0.9791, 0.9913, 0.9999, 0.9643, 0.9817, 0.9733, 0.9729, 0.02705, 0.01825, 0.9666, 0.02092, 0.9666, 0.02092, 0.8492, 0.02059, 0.7317, 0.02025, 0.6143, 0.01992, 0.4968, 0.01959, 0.3794, 0.01925, 0.2619, 0.01892, 0.1445, 0.01859, 0.02705, 0.01825, 0.9151, 0.678, 0.9161, 0.2065, 0.9161, 0.2065, 0.9159, 0.3243, 0.9156, 0.4422, 0.9153, 0.5601, 0.9151, 0.678, 0.9148, 0.7959, 0.9148, 0.7959, 0.6726, 0.1976, 0.7903, 0.07958, 0.7903, 0.07958, 0.7314, 0.1386, 0.6726, 0.1976, 0.6137, 0.2566, 0.5548, 0.3156, 0.496, 0.3746, 0.496, 0.3746, 0.3791, 0.1376, 0.4965, 0.1379, 0.4965, 0.1379, 0.3791, 0.1376, 0.7903, 0.07958, 0.2031, 0.07792, 0.2031, 0.07792, 0.3205, 0.07825, 0.438, 0.07858, 0.5554, 0.07892, 0.6729, 0.07925, 0.7903, 0.07958, 0.9148, 0.7959, 0.9148, 0.7959, 0.856, 0.7368, 0.7973, 0.6777, 0.7386, 0.6186, 0.6798, 0.5594, 0.6211, 0.5003, 0.6211, 0.5003, 0.3188, 0.8024, 0.4363, 0.8028, 0.3774, 0.8618, 0.4949, 0.8621, 0.6123, 0.8624, 0.5537, 0.8031, 0.6712, 0.8034, 0.7883, 0.9221, 0.2011, 0.9204, 0.5551, 0.1972, 0.4965, 0.1379, 0.4965, 0.1379, 0.5551, 0.1972, 0.4377, 0.1969, 0.3791, 0.1376, 0.3791, 0.1376, 0.4377, 0.1969, 0.2031, 0.07792, 0.7903, 0.07958, 0.6726, 0.1976, 0.5551, 0.1972, 0.614, 0.1382, 0.4965, 0.1379, 0.3791, 0.1376, 0.4377, 0.1969, 0.3788, 0.2559, 0.01815, 0.02712, 0.4881, 0.5, 0.4881, 0.5, 0.4293, 0.4409, 0.3706, 0.3818, 0.3118, 0.3227, 0.2531, 0.2636, 0.1944, 0.2044, 0.1356, 0.1453, 0.07689, 0.08623, 0.01815, 0.02712, 0.4965, 0.1379, 0.4377, 0.1969, 0.4377, 0.1969, 0.4965, 0.1379, 0.3703, 0.4997, 0.2523, 0.6172, 0.1936, 0.5581, 0.2526, 0.4993, 0.1938, 0.4402, 0.1941, 0.3223, 0.9733, 0.9729, 0.5033, 0.5, 0.5033, 0.5, 0.5621, 0.5591, 0.6208, 0.6182, 0.6795, 0.6773, 0.7383, 0.7364, 0.797, 0.7956, 0.8558, 0.8547, 0.9145, 0.9138, 0.9733, 0.9729, 0.9666, 0.02092, 0.4957, 0.4929, 0.4957, 0.4929, 0.5546, 0.4339, 0.6134, 0.3749, 0.6723, 0.3159, 0.7312, 0.2569, 0.79, 0.1979, 0.8489, 0.1389, 0.9077, 0.07991, 0.9666, 0.02092, 0.1941, 0.3223, 0.07662, 0.2041, 0.07662, 0.2041, 0.1354, 0.2632, 0.1941, 0.3223, 0.2528, 0.3814, 0.3116, 0.4406, 0.3703, 0.4997, 0.3703, 0.4997, 0.4957, 0.4929, 0.02705, 0.01825, 0.02705, 0.01825, 0.08564, 0.07758, 0.1442, 0.1369, 0.2028, 0.1962, 0.2614, 0.2556, 0.32, 0.3149, 0.3785, 0.3742, 0.4371, 0.4336, 0.4957, 0.4929, 0.02479, 0.9791, 0.01597, 0.9702, 0.4881, 0.5, 0.4957, 0.5071, 0.5073, 0.3719, 0.6022, 0.3721, 0.6021, 0.3776, 0.5546, 0.4253, 0.5073, 0.3773, 0.5033, 0.5, 0.4957, 0.4929, 0.9666, 0.02092, 0.9754, 0.02979, 0.07662, 0.2041, 0.07525, 0.7935, 0.07525, 0.7935, 0.07553, 0.6757, 0.0758, 0.5578, 0.07607, 0.4399, 0.07634, 0.322, 0.07662, 0.2041, 0.4377, 0.1969, 0.5551, 0.1972, 0.5551, 0.1972, 0.4377, 0.1969, 0.1936, 0.5581, 0.1348, 0.499, 0.1938, 0.4402, 0.3774, 0.8618, 0.4363, 0.8028, 0.4363, 0.8028, 0.3774, 0.8618, 0.4949, 0.8621, 0.3774, 0.8618, 0.3774, 0.8618, 0.4949, 0.8621, 0.4377, 0.1969, 0.4965, 0.1379, 0.5551, 0.1972, 0.1938, 0.4402, 0.1348, 0.499, 0.1348, 0.499, 0.1938, 0.4402, 0.2031, 0.07792, 0.3788, 0.2559, 0.496, 0.3746, 0.496, 0.3746, 0.4374, 0.3152, 0.3788, 0.2559, 0.3202, 0.1966, 0.2617, 0.1372, 0.2031, 0.07792, 0.4957, 0.5071, 0.4957, 0.5071, 0.4368, 0.5661, 0.378, 0.6251, 0.3191, 0.6841, 0.2602, 0.7431, 0.2014, 0.8021, 0.1425, 0.8611, 0.08365, 0.9201, 0.02479, 0.9791, 0.02479, 0.9791, 0.4363, 0.8028, 0.4951, 0.7438, 0.4951, 0.7438, 0.4363, 0.8028, 0.5537, 0.8031, 0.4949, 0.8621, 0.4363, 0.8028, 0.4951, 0.7438, 0.5537, 0.8031, 0.5537, 0.8031, 0.4951, 0.7438, 0.3188, 0.8024, 0.2011, 0.9204, 0.2011, 0.9204, 0.26, 0.8614, 0.3188, 0.8024, 0.3777, 0.7434, 0.4366, 0.6844, 0.4954, 0.6254, 0.4954, 0.6254, 0.6712, 0.8034, 0.4954, 0.6254, 0.4954, 0.6254, 0.554, 0.6848, 0.6126, 0.7441, 0.6712, 0.8034, 0.7297, 0.8628, 0.7883, 0.9221, 0.7883, 0.9221, 0.9242, 0.4422, 0.9183, 0.4309, 0.9186, 0.3357, 0.9245, 0.3244, 0.9186, 0.313, 0.9188, 0.2178, 0.9247, 0.2065, 0.9189, 0.1951, 0.9076, 0.2064, 0.8599, 0.2539, 0.8544, 0.2539, 0.8485, 0.2652, 0.8009, 0.3127, 0.7954, 0.3127, 0.7895, 0.324, 0.7418, 0.3715, 0.7364, 0.3715, 0.7305, 0.3828, 0.6828, 0.4302, 0.6774, 0.4302, 0.6715, 0.4415, 0.6238, 0.489, 0.6184, 0.489, 0.6125, 0.5003, 0.6238, 0.5117, 0.6712, 0.5594, 0.6771, 0.5708, 0.6825, 0.5708, 0.73, 0.6185, 0.7358, 0.6299, 0.7413, 0.6299, 0.7887, 0.6776, 0.7946, 0.689, 0.8, 0.689, 0.8475, 0.7368, 0.8533, 0.7481, 0.8587, 0.7481, 0.9062, 0.7959, 0.8585, 0.8433, 0.8531, 0.8433, 0.8056, 0.7956, 0.7998, 0.7842, 0.7943, 0.7842, 0.7469, 0.7365, 0.741, 0.7251, 0.7356, 0.7251, 0.6881, 0.6774, 0.6823, 0.666, 0.6769, 0.666, 0.6294, 0.6182, 0.6236, 0.6069, 0.6181, 0.6069, 0.5707, 0.5591, 0.5648, 0.5478, 0.5594, 0.5478, 0.5119, 0.5, 0.5596, 0.4525, 0.565, 0.4526, 0.5709, 0.4412, 0.6186, 0.3938, 0.624, 0.3938, 0.6299, 0.3825, 0.6776, 0.335, 0.6831, 0.335, 0.689, 0.3237, 0.7366, 0.2762, 0.7421, 0.2762, 0.748, 0.2649, 0.7956, 0.2174, 0.8011, 0.2174, 0.807, 0.2061, 0.8547, 0.1587, 0.8601, 0.1587, 0.866, 0.1474, 0.9137, 0.09988, 0.9191, 0.09989, 0.925, 0.08859, 0.9727, 0.0411, 0.9725, 0.1363, 0.9666, 0.1476, 0.9724, 0.159, 0.9722, 0.2542, 0.9663, 0.2655, 0.9721, 0.2769, 0.9719, 0.3721, 0.966, 0.3834, 0.9719, 0.3948, 0.9717, 0.49, 0.9658, 0.5013, 0.9716, 0.5126, 0.9714, 0.6079, 0.9655, 0.6192, 0.9713, 0.6305, 0.9711, 0.7258, 0.9652, 0.7371, 0.9711, 0.7484, 0.9708, 0.8437, 0.9649, 0.855, 0.9708, 0.8663, 0.9706, 0.9616, 0.9231, 0.9138, 0.9173, 0.9025, 0.9118, 0.9024, 0.8644, 0.8547, 0.912, 0.8072, 0.9175, 0.8072, 0.9234, 0.7959, 0.9175, 0.7846, 0.9177, 0.6893, 0.9236, 0.678, 0.9178, 0.6667, 0.918, 0.5714, 0.9239, 0.5601, 0.9181, 0.5488, 0.9183, 0.4536, 0.9161, 0.2065, 0.9151, 0.678, 0.8563, 0.6189, 0.8566, 0.501, 0.8569, 0.3831, 0.7978, 0.4419, 0.7981, 0.324, 0.01597, 0.9702, 0.01815, 0.02712, 0.01815, 0.02712, 0.01788, 0.145, 0.0176, 0.2629, 0.01733, 0.3808, 0.01706, 0.4987, 0.01679, 0.6166, 0.01651, 0.7344, 0.01624, 0.8523, 0.01597, 0.9702, 0.1348, 0.499, 0.1936, 0.5581, 0.1936, 0.5581, 0.1348, 0.499, 0.7978, 0.4419, 0.8566, 0.501, 0.7976, 0.5598, 0.6123, 0.8624, 0.4949, 0.8621, 0.4949, 0.8621, 0.6123, 0.8624, 0.6726, 0.1976, 0.496, 0.3746, 0.3788, 0.2559, 0.4377, 0.1969, 0.4963, 0.2562, 0.5551, 0.1972, 0.2011, 0.9204, 0.7883, 0.9221, 0.7883, 0.9221, 0.6709, 0.9218, 0.5534, 0.9214, 0.436, 0.9211, 0.3185, 0.9208, 0.2011, 0.9204, 0.3086, 0.5698, 0.314, 0.5698, 0.3199, 0.5585, 0.3676, 0.511, 0.373, 0.511, 0.3789, 0.4997, 0.3676, 0.4883, 0.3202, 0.4406, 0.3143, 0.4292, 0.3089, 0.4292, 0.2614, 0.3815, 0.2556, 0.3701, 0.2501, 0.3701, 0.2027, 0.3224, 0.1968, 0.311, 0.1914, 0.311, 0.1439, 0.2632, 0.1381, 0.2519, 0.1858, 0.2044, 0.1916, 0.2158, 0.1971, 0.2158, 0.2445, 0.2635, 0.2504, 0.2749, 0.2558, 0.2749, 0.3033, 0.3226, 0.3091, 0.334, 0.3145, 0.334, 0.362, 0.3818, 0.3678, 0.3931, 0.3733, 0.3931, 0.4207, 0.4409, 0.4266, 0.4522, 0.432, 0.4522, 0.4795, 0.5, 0.4318, 0.5475, 0.4264, 0.5474, 0.4205, 0.5588, 0.3728, 0.6062, 0.3674, 0.6062, 0.3615, 0.6175, 0.3138, 0.665, 0.3083, 0.665, 0.3024, 0.6763, 0.2548, 0.7238, 0.2493, 0.7238, 0.2434, 0.7351, 0.1957, 0.7826, 0.1903, 0.7826, 0.1844, 0.7939, 0.1367, 0.8413, 0.1313, 0.8413, 0.1254, 0.8526, 0.07772, 0.9001, 0.07229, 0.9001, 0.06639, 0.9114, 0.01871, 0.9589, 0.01893, 0.8637, 0.02483, 0.8524, 0.01898, 0.841, 0.0192, 0.7458, 0.0251, 0.7345, 0.01926, 0.7231, 0.01948, 0.6279, 0.02538, 0.6166, 0.01953, 0.6052, 0.01975, 0.51, 0.02565, 0.4987, 0.0198, 0.4874, 0.02002, 0.3921, 0.02592, 0.3808, 0.02007, 0.3695, 0.02029, 0.2742, 0.02619, 0.2629, 0.02035, 0.2516, 0.02057, 0.1563, 0.02647, 0.145, 0.02062, 0.1337, 0.02084, 0.03845, 0.0683, 0.0862, 0.07415, 0.09754, 0.07958, 0.09756, 0.127, 0.1453, 0.07936, 0.1928, 0.07393, 0.1928, 0.06803, 0.2041, 0.07387, 0.2154, 0.07365, 0.3107, 0.06775, 0.322, 0.0736, 0.3333, 0.07338, 0.4286, 0.06748, 0.4399, 0.07333, 0.4512, 0.07311, 0.5464, 0.06721, 0.5578, 0.07306, 0.5691, 0.07284, 0.6643, 0.06694, 0.6756, 0.07278, 0.687, 0.07256, 0.7822, 0.06666, 0.7935, 0.07251, 0.8049, 0.08384, 0.7936, 0.1315, 0.7461, 0.137, 0.7461, 0.1429, 0.7348, 0.1905, 0.6873, 0.196, 0.6873, 0.2019, 0.676, 0.2495, 0.6285, 0.255, 0.6285, 0.2609, 0.6172, 0.4957, 0.5071, 0.9643, 0.9817, 0.9643, 0.9817, 0.9058, 0.9224, 0.8472, 0.8631, 0.7886, 0.8038, 0.73, 0.7444, 0.6714, 0.6851, 0.6129, 0.6258, 0.5543, 0.5664, 0.4957, 0.5071, 0.4954, 0.6254, 0.6712, 0.8034, 0.5537, 0.8031, 0.4951, 0.7438, 0.4363, 0.8028, 0.3188, 0.8024, 0.9754, 0.02979, 0.9733, 0.9729, 0.9733, 0.9729, 0.9735, 0.855, 0.9738, 0.7371, 0.9741, 0.6192, 0.9743, 0.5013, 0.9746, 0.3834, 0.9749, 0.2656, 0.9752, 0.1477, 0.9754, 0.02979, 0.6211, 0.5003, 0.6211, 0.5003, 0.6801, 0.4416, 0.7391, 0.3828, 0.7981, 0.324, 0.8571, 0.2652, 0.9161, 0.2065, 0.9161, 0.2065, 0.7981, 0.324, 0.9148, 0.7959, 0.6211, 0.5003, 0.7981, 0.324, 0.7978, 0.4419, 0.7388, 0.5007, 0.7976, 0.5598, 0.8563, 0.6189, 0.9151, 0.678, 0.4881, 0.5, 0.01597, 0.9702, 0.01597, 0.9702, 0.07498, 0.9114, 0.134, 0.8527, 0.193, 0.7939, 0.252, 0.7351, 0.311, 0.6763, 0.37, 0.6176, 0.4291, 0.5588, 0.4881, 0.5, 0.5033, 0.5, 0.9754, 0.02979, 0.9754, 0.02979, 0.9164, 0.08856, 0.8574, 0.1473, 0.7984, 0.2061, 0.7394, 0.2649, 0.6804, 0.3237, 0.6214, 0.3824, 0.5623, 0.4412, 0.5033, 0.5, 0.07525, 0.7935, 0.2523, 0.6172, 0.3703, 0.4997, 0.3703, 0.4997, 0.3113, 0.5584, 0.2523, 0.6172, 0.1933, 0.676, 0.1343, 0.7348, 0.07525, 0.7935, 0.9643, 0.9817, 0.02479, 0.9791, 0.02479, 0.9791, 0.1422, 0.9794, 0.2597, 0.9797, 0.3771, 0.9801, 0.4946, 0.9804, 0.612, 0.9807, 0.7295, 0.9811, 0.8469, 0.9814, 0.9643, 0.9817, 0.1345, 0.6169, 0.1936, 0.5581, 0.2523, 0.6172, 0.07525, 0.7935, 0.07662, 0.2041, 0.1941, 0.3223, 0.1938, 0.4402, 0.1351, 0.3811, 0.1348, 0.499, 0.5653, 0.6875, 0.5653, 0.6821, 0.554, 0.6761, 0.5067, 0.6282, 0.5067, 0.6227, 0.4954, 0.6168, 0.4841, 0.6281, 0.4366, 0.6758, 0.4253, 0.6817, 0.4253, 0.6871, 0.3777, 0.7348, 0.3664, 0.7407, 0.3664, 0.7461, 0.3188, 0.7938, 0.3076, 0.7997, 0.3075, 0.8051, 0.26, 0.8528, 0.2487, 0.8587, 0.2487, 0.8641, 0.2011, 0.9118, 0.1898, 0.9177, 0.09494, 0.9174, 0.1425, 0.8697, 0.1538, 0.8639, 0.1538, 0.8584, 0.2014, 0.8107, 0.2127, 0.8049, 0.2127, 0.7994, 0.2602, 0.7517, 0.2715, 0.7459, 0.2715, 0.7404, 0.3191, 0.6927, 0.3304, 0.6869, 0.3304, 0.6814, 0.3779, 0.6337, 0.3892, 0.6279, 0.3893, 0.6224, 0.4368, 0.5747, 0.4481, 0.5689, 0.4481, 0.5634, 0.4957, 0.5158, 0.543, 0.5637, 0.543, 0.5691, 0.5543, 0.5751, 0.6016, 0.623, 0.6016, 0.6285, 0.6128, 0.6344, 0.6602, 0.6823, 0.6602, 0.6878, 0.6714, 0.6937, 0.7188, 0.7417, 0.7187, 0.7471, 0.73, 0.7531, 0.7773, 0.801, 0.7773, 0.8065, 0.7886, 0.8124, 0.8359, 0.8603, 0.8359, 0.8658, 0.8472, 0.8717, 0.8945, 0.9197, 0.8945, 0.9251, 0.9057, 0.931, 0.9531, 0.979, 0.8582, 0.9787, 0.8469, 0.9728, 0.8356, 0.9787, 0.7407, 0.9784, 0.7295, 0.9724, 0.6821, 0.9245, 0.777, 0.9248, 0.7883, 0.9307, 0.7996, 0.9248, 0.7883, 0.9135, 0.741, 0.8655, 0.741, 0.8601, 0.7298, 0.8541, 0.6824, 0.8062, 0.6824, 0.8007, 0.6712, 0.7948, 0.6238, 0.7469, 0.6239, 0.7414, 0.6126, 0.7355, 0.7903, 0.07095, 0.779, 0.07682, 0.6841, 0.07655, 0.6729, 0.07062, 0.6616, 0.07649, 0.5667, 0.07622, 0.5554, 0.07028, 0.5441, 0.07615, 0.4493, 0.07588, 0.438, 0.06995, 0.4267, 0.07582, 0.3318, 0.07555, 0.3205, 0.06962, 0.3093, 0.07549, 0.2144, 0.07522, 0.2031, 0.06928, 0.1918, 0.07515, 0.2031, 0.08655, 0.2504, 0.1345, 0.2504, 0.1399, 0.2616, 0.1459, 0.309, 0.1938, 0.309, 0.1993, 0.3202, 0.2052, 0.3676, 0.2531, 0.3675, 0.2586, 0.3788, 0.2645, 0.4261, 0.3125, 0.4261, 0.3179, 0.4374, 0.3239, 0.4847, 0.3718, 0.4847, 0.3773, 0.496, 0.3832, 0.5073, 0.3773, 0.5546, 0.4253, 0.5433, 0.4311, 0.5433, 0.4366, 0.4957, 0.4842, 0.4484, 0.4363, 0.4484, 0.4309, 0.4371, 0.4249, 0.3898, 0.377, 0.3898, 0.3715, 0.3786, 0.3656, 0.3312, 0.3177, 0.3312, 0.3122, 0.32, 0.3063, 0.2726, 0.2583, 0.2727, 0.2529, 0.2614, 0.2469, 0.2141, 0.199, 0.2141, 0.1935, 0.2028, 0.1876, 0.1555, 0.1397, 0.1555, 0.1342, 0.1442, 0.1283, 0.09691, 0.08034, 0.09692, 0.07488, 0.08566, 0.06895, 0.03832, 0.02102, 0.1332, 0.02129, 0.1445, 0.02722, 0.1558, 0.02135, 0.2507, 0.02162, 0.2619, 0.02755, 0.2732, 0.02168, 0.3681, 0.02195, 0.3794, 0.02789, 0.3907, 0.02202, 0.4855, 0.02228, 0.4968, 0.02822, 0.5081, 0.02235, 0.603, 0.02262, 0.6143, 0.02855, 0.6255, 0.02268, 0.7204, 0.02295, 0.7317, 0.02889, 0.743, 0.02301, 0.8379, 0.02328, 0.8491, 0.02922, 0.8604, 0.02335, 0.9553, 0.02362, 0.9078, 0.07128, 0.8965, 0.07715, 0.8965, 0.08261, 0.8489, 0.1303, 0.8376, 0.1361, 0.8376, 0.1416, 0.79, 0.1893, 0.7787, 0.1951, 0.7787, 0.2006, 0.7312, 0.2483, 0.7199, 0.2541, 0.7199, 0.2596, 0.6723, 0.3073, 0.661, 0.3131, 0.661, 0.3186, 0.6135, 0.3663, 0.6022, 0.3721, 0.5073, 0.3719, 0.5548, 0.3242, 0.5661, 0.3183, 0.5661, 0.3129, 0.6137, 0.2652, 0.625, 0.2593, 0.625, 0.2539, 0.6726, 0.2062, 0.6838, 0.2003, 0.6839, 0.1949, 0.7314, 0.1472, 0.7427, 0.1413, 0.7427, 0.1359, 0.7903, 0.08821, 0.8016, 0.07688, 0.08363, 0.9287, 0.09493, 0.9228, 0.09494, 0.9174, 0.1898, 0.9177, 0.2011, 0.9291, 0.2124, 0.9232, 0.3073, 0.9234, 0.3185, 0.9294, 0.3298, 0.9235, 0.4247, 0.9238, 0.436, 0.9297, 0.4473, 0.9238, 0.5421, 0.9241, 0.5534, 0.93, 0.5647, 0.9242, 0.6596, 0.9244, 0.6709, 0.9304, 0.6821, 0.9245, 0.7295, 0.9724, 0.7182, 0.9783, 0.6233, 0.978, 0.612, 0.9721, 0.6007, 0.978, 0.5059, 0.9777, 0.4946, 0.9718, 0.4833, 0.9777, 0.3884, 0.9774, 0.3771, 0.9714, 0.3659, 0.9773, 0.271, 0.977, 0.2597, 0.9711, 0.2484, 0.977, 0.1535, 0.9767, 0.1423, 0.9708, 0.131, 0.9767, 0.03608, 0.9764, 0.1332, 0.02129, 0.1445, 0.01859, 0.1558, 0.02135, 0.1445, 0.02722, 0.5596, 0.4525, 0.5623, 0.4412, 0.5709, 0.4412, 0.565, 0.4526, 0.9078, 0.07128, 0.9077, 0.07991, 0.8965, 0.08261, 0.8965, 0.07715, 0.0683, 0.0862, 0.07689, 0.08623, 0.07958, 0.09756, 0.07415, 0.09754, 0.4484, 0.4363, 0.4371, 0.4336, 0.4371, 0.4249, 0.4484, 0.4309, 0.01893, 0.8637, 0.01624, 0.8523, 0.01898, 0.841, 0.02483, 0.8524, 0.08363, 0.9287, 0.08365, 0.9201, 0.09494, 0.9174, 0.09493, 0.9228, 0.4318, 0.5475, 0.4291, 0.5588, 0.4205, 0.5588, 0.4264, 0.5474, 0.8582, 0.9787, 0.8469, 0.9814, 0.8356, 0.9787, 0.8469, 0.9728, 0.9231, 0.9138, 0.9145, 0.9138, 0.9118, 0.9024, 0.9173, 0.9025, 0.543, 0.5637, 0.5543, 0.5664, 0.5543, 0.5751, 0.543, 0.5691, 0.9725, 0.1363, 0.9752, 0.1477, 0.9724, 0.159, 0.9666, 0.1476, 0.603, 0.02262, 0.6143, 0.01992, 0.6255, 0.02268, 0.6143, 0.02855, 0.5081, 0.02235, 0.4968, 0.02822, 0.4855, 0.02228, 0.4968, 0.01959, 0.7956, 0.2174, 0.7984, 0.2061, 0.807, 0.2061, 0.8011, 0.2174, 0.748, 0.2649, 0.7421, 0.2762, 0.7366, 0.2762, 0.7394, 0.2649, 0.6723, 0.3073, 0.6723, 0.3159, 0.661, 0.3186, 0.661, 0.3131, 0.7199, 0.2596, 0.7199, 0.2541, 0.7312, 0.2483, 0.7312, 0.2569, 0.3033, 0.3226, 0.3118, 0.3227, 0.3145, 0.334, 0.3091, 0.334, 0.2558, 0.2749, 0.2504, 0.2749, 0.2445, 0.2635, 0.2531, 0.2636, 0.2141, 0.199, 0.2028, 0.1962, 0.2028, 0.1876, 0.2141, 0.1935, 0.2614, 0.2469, 0.2727, 0.2529, 0.2726, 0.2583, 0.2614, 0.2556, 0.02002, 0.3921, 0.01733, 0.3808, 0.02007, 0.3695, 0.02592, 0.3808, 0.0198, 0.4874, 0.02565, 0.4987, 0.01975, 0.51, 0.01706, 0.4987, 0.3191, 0.6927, 0.3191, 0.6841, 0.3304, 0.6814, 0.3304, 0.6869, 0.2715, 0.7404, 0.2715, 0.7459, 0.2602, 0.7517, 0.2602, 0.7431, 0.1957, 0.7826, 0.193, 0.7939, 0.1844, 0.7939, 0.1903, 0.7826, 0.2434, 0.7351, 0.2493, 0.7238, 0.2548, 0.7238, 0.252, 0.7351, 0.3884, 0.9774, 0.3771, 0.9801, 0.3659, 0.9773, 0.3771, 0.9714, 0.4833, 0.9777, 0.4946, 0.9718, 0.5059, 0.9777, 0.4946, 0.9804, 0.6881, 0.6774, 0.6795, 0.6773, 0.6769, 0.666, 0.6823, 0.666, 0.7356, 0.7251, 0.741, 0.7251, 0.7469, 0.7365, 0.7383, 0.7364, 0.7773, 0.801, 0.7886, 0.8038, 0.7886, 0.8124, 0.7773, 0.8065, 0.73, 0.7531, 0.7187, 0.7471, 0.7188, 0.7417, 0.73, 0.7444, 0.9714, 0.6079, 0.9741, 0.6192, 0.9713, 0.6305, 0.9655, 0.6192, 0.9716, 0.5126, 0.9658, 0.5013, 0.9717, 0.49, 0.9743, 0.5013, 0.2019, 0.676, 0.196, 0.6873, 0.1905, 0.6873, 0.1933, 0.676, 0.2027, 0.3224, 0.1941, 0.3223, 0.1914, 0.311, 0.1968, 0.311, 0.2556, 0.3701, 0.2614, 0.3815, 0.2528, 0.3814, 0.2501, 0.3701, 0.3202, 0.2052, 0.309, 0.1993, 0.309, 0.1938, 0.3202, 0.1966, 0.6726, 0.2062, 0.6726, 0.1976, 0.6839, 0.1949, 0.6838, 0.2003, 0.625, 0.2593, 0.6137, 0.2652, 0.6137, 0.2566, 0.625, 0.2539, 0.6712, 0.7948, 0.6824, 0.8007, 0.6824, 0.8062, 0.6712, 0.8034, 0.3188, 0.7938, 0.3188, 0.8024, 0.3075, 0.8051, 0.3076, 0.7997, 0.3664, 0.7407, 0.3777, 0.7348, 0.3777, 0.7434, 0.3664, 0.7461, 0.7895, 0.324, 0.7954, 0.3127, 0.8009, 0.3127, 0.7981, 0.324, 0.7887, 0.6776, 0.7973, 0.6777, 0.8, 0.689, 0.7946, 0.689, 0.7358, 0.6299, 0.73, 0.6185, 0.7386, 0.6186, 0.7413, 0.6299, 0.3681, 0.02195, 0.3794, 0.01925, 0.3907, 0.02202, 0.3794, 0.02789, 0.2732, 0.02168, 0.2619, 0.02755, 0.2507, 0.02162, 0.2619, 0.01892, 0.6776, 0.335, 0.6804, 0.3237, 0.689, 0.3237, 0.6831, 0.335, 0.6299, 0.3825, 0.624, 0.3938, 0.6186, 0.3938, 0.6214, 0.3824, 0.79, 0.1893, 0.79, 0.1979, 0.7787, 0.2006, 0.7787, 0.1951, 0.8376, 0.1416, 0.8376, 0.1361, 0.8489, 0.1303, 0.8489, 0.1389, 0.1858, 0.2044, 0.1944, 0.2044, 0.1971, 0.2158, 0.1916, 0.2158, 0.1383, 0.1567, 0.1329, 0.1567, 0.127, 0.1453, 0.1356, 0.1453, 0.3312, 0.3177, 0.32, 0.3149, 0.32, 0.3063, 0.3312, 0.3122, 0.3786, 0.3656, 0.3898, 0.3715, 0.3898, 0.377, 0.3785, 0.3742, 0.01948, 0.6279, 0.01679, 0.6166, 0.01953, 0.6052, 0.02538, 0.6166, 0.01926, 0.7231, 0.0251, 0.7345, 0.0192, 0.7458, 0.01651, 0.7344, 0.2014, 0.8107, 0.2014, 0.8021, 0.2127, 0.7994, 0.2127, 0.8049, 0.1538, 0.8584, 0.1538, 0.8639, 0.1425, 0.8697, 0.1425, 0.8611, 0.3138, 0.665, 0.311, 0.6763, 0.3024, 0.6763, 0.3083, 0.665, 0.3615, 0.6175, 0.3674, 0.6062, 0.3728, 0.6062, 0.37, 0.6176, 0.6233, 0.978, 0.612, 0.9807, 0.6007, 0.978, 0.612, 0.9721, 0.7182, 0.9783, 0.7295, 0.9724, 0.7407, 0.9784, 0.7295, 0.9811, 0.8056, 0.7956, 0.797, 0.7956, 0.7943, 0.7842, 0.7998, 0.7842, 0.8531, 0.8433, 0.8585, 0.8433, 0.8644, 0.8547, 0.8558, 0.8547, 0.6602, 0.6823, 0.6714, 0.6851, 0.6714, 0.6937, 0.6602, 0.6878, 0.6128, 0.6344, 0.6016, 0.6285, 0.6016, 0.623, 0.6129, 0.6258, 0.9719, 0.3721, 0.9746, 0.3834, 0.9719, 0.3948, 0.966, 0.3834, 0.9721, 0.2769, 0.9663, 0.2655, 0.9722, 0.2542, 0.9749, 0.2656, 0.8379, 0.02328, 0.8492, 0.02059, 0.8604, 0.02335, 0.8491, 0.02922, 0.743, 0.02301, 0.7317, 0.02889, 0.7204, 0.02295, 0.7317, 0.02025, 0.9137, 0.09988, 0.9164, 0.08856, 0.925, 0.08859, 0.9191, 0.09989, 0.866, 0.1474, 0.8601, 0.1587, 0.8547, 0.1587, 0.8574, 0.1473, 0.5546, 0.4253, 0.5546, 0.4339, 0.5433, 0.4366, 0.5433, 0.4311, 0.6021, 0.3776, 0.6022, 0.3721, 0.6135, 0.3663, 0.6134, 0.3749, 0.4207, 0.4409, 0.4293, 0.4409, 0.432, 0.4522, 0.4266, 0.4522, 0.3733, 0.3931, 0.3678, 0.3931, 0.362, 0.3818, 0.3706, 0.3818, 0.09691, 0.08034, 0.08564, 0.07758, 0.08566, 0.06895, 0.09692, 0.07488, 0.1442, 0.1283, 0.1555, 0.1342, 0.1555, 0.1397, 0.1442, 0.1369, 0.02057, 0.1563, 0.01788, 0.145, 0.02062, 0.1337, 0.02647, 0.145, 0.02035, 0.2516, 0.02619, 0.2629, 0.02029, 0.2742, 0.0176, 0.2629, 0.4368, 0.5747, 0.4368, 0.5661, 0.4481, 0.5634, 0.4481, 0.5689, 0.3893, 0.6224, 0.3892, 0.6279, 0.3779, 0.6337, 0.378, 0.6251, 0.07772, 0.9001, 0.07498, 0.9114, 0.06639, 0.9114, 0.07229, 0.9001, 0.1254, 0.8526, 0.1313, 0.8413, 0.1367, 0.8413, 0.134, 0.8527, 0.1535, 0.9767, 0.1422, 0.9794, 0.131, 0.9767, 0.1423, 0.9708, 0.2484, 0.977, 0.2597, 0.9711, 0.271, 0.977, 0.2597, 0.9797, 0.5707, 0.5591, 0.5621, 0.5591, 0.5594, 0.5478, 0.5648, 0.5478, 0.6181, 0.6069, 0.6236, 0.6069, 0.6294, 0.6182, 0.6208, 0.6182, 0.8945, 0.9197, 0.9058, 0.9224, 0.9057, 0.931, 0.8945, 0.9251, 0.8472, 0.8717, 0.8359, 0.8658, 0.8359, 0.8603, 0.8472, 0.8631, 0.9708, 0.8437, 0.9735, 0.855, 0.9708, 0.8663, 0.9649, 0.855, 0.9711, 0.7484, 0.9652, 0.7371, 0.9711, 0.7258, 0.9738, 0.7371, 0.6774, 0.4302, 0.6828, 0.4302, 0.6801, 0.4416, 0.6715, 0.4415, 0.6771, 0.5708, 0.6712, 0.5594, 0.6798, 0.5594, 0.6825, 0.5708, 0.6238, 0.5117, 0.6125, 0.5003, 0.6184, 0.489, 0.6238, 0.489, 0.6211, 0.5003, 0.9076, 0.2064, 0.9189, 0.1951, 0.9247, 0.2065, 0.9188, 0.2178, 0.9161, 0.2065, 0.5653, 0.6821, 0.5653, 0.6875, 0.554, 0.6848, 0.554, 0.6761, 0.4253, 0.6817, 0.4366, 0.6758, 0.4366, 0.6844, 0.4253, 0.6871, 0.4841, 0.6281, 0.4954, 0.6168, 0.5067, 0.6227, 0.5067, 0.6282, 0.4954, 0.6254, 0.7883, 0.9135, 0.7996, 0.9248, 0.7883, 0.9307, 0.777, 0.9248, 0.7883, 0.9221, 0.4261, 0.3179, 0.4261, 0.3125, 0.4374, 0.3152, 0.4374, 0.3239, 0.5661, 0.3183, 0.5548, 0.3242, 0.5548, 0.3156, 0.5661, 0.3129, 0.5073, 0.3719, 0.5073, 0.3773, 0.496, 0.3832, 0.4847, 0.3773, 0.4847, 0.3718, 0.496, 0.3746, 0.2031, 0.08655, 0.1918, 0.07515, 0.2031, 0.06928, 0.2144, 0.07522, 0.2031, 0.07792, 0.314, 0.5698, 0.3086, 0.5698, 0.3113, 0.5584, 0.3199, 0.5585, 0.3143, 0.4292, 0.3202, 0.4406, 0.3116, 0.4406, 0.3089, 0.4292, 0.3676, 0.4883, 0.3789, 0.4997, 0.373, 0.511, 0.3676, 0.511, 0.3703, 0.4997, 0.08384, 0.7936, 0.07251, 0.8049, 0.06666, 0.7935, 0.07256, 0.7822, 0.07525, 0.7935, 0.07936, 0.1928, 0.08521, 0.2041, 0.07662, 0.2041, 0.07387, 0.2154, 0.06803, 0.2041, 0.07393, 0.1928, 0.1327, 0.2519, 0.1381, 0.2519, 0.1439, 0.2632, 0.1354, 0.2632, 0.8016, 0.07688, 0.7903, 0.08821, 0.7903, 0.07958, 0.779, 0.07682, 0.7903, 0.07095, 0.7427, 0.1359, 0.7427, 0.1413, 0.7314, 0.1472, 0.7314, 0.1386, 0.1898, 0.9177, 0.2011, 0.9118, 0.2011, 0.9204, 0.2124, 0.9232, 0.2011, 0.9291, 0.2487, 0.8641, 0.2487, 0.8587, 0.26, 0.8528, 0.26, 0.8614, 0.912, 0.8072, 0.9062, 0.7959, 0.9148, 0.7959, 0.9175, 0.7846, 0.9234, 0.7959, 0.9175, 0.8072, 0.8587, 0.7481, 0.8533, 0.7481, 0.8475, 0.7368, 0.856, 0.7368, 0.06721, 0.5578, 0.07311, 0.5464, 0.0758, 0.5578, 0.07306, 0.5691, 0.07333, 0.4512, 0.06748, 0.4399, 0.07338, 0.4286, 0.07607, 0.4399, 0.255, 0.6285, 0.2495, 0.6285, 0.2523, 0.6172, 0.2609, 0.6172, 0.438, 0.06995, 0.4493, 0.07588, 0.438, 0.07858, 0.4267, 0.07582, 0.5441, 0.07615, 0.5554, 0.07028, 0.5667, 0.07622, 0.5554, 0.07892, 0.3675, 0.2586, 0.3676, 0.2531, 0.3788, 0.2559, 0.3788, 0.2645, 0.5534, 0.93, 0.5421, 0.9241, 0.5534, 0.9214, 0.5647, 0.9242, 0.4473, 0.9238, 0.436, 0.9297, 0.4247, 0.9238, 0.436, 0.9211, 0.6239, 0.7414, 0.6238, 0.7469, 0.6126, 0.7441, 0.6126, 0.7355, 0.9242, 0.4422, 0.9183, 0.4536, 0.9156, 0.4422, 0.9183, 0.4309, 0.9181, 0.5488, 0.9239, 0.5601, 0.918, 0.5714, 0.9153, 0.5601, 0.7364, 0.3715, 0.7418, 0.3715, 0.7391, 0.3828, 0.7305, 0.3828, 0.9245, 0.3244, 0.9186, 0.3357, 0.9159, 0.3243, 0.9186, 0.313, 0.8599, 0.2539, 0.8571, 0.2652, 0.8485, 0.2652, 0.8544, 0.2539, 0.6709, 0.9304, 0.6596, 0.9244, 0.6709, 0.9218, 0.6821, 0.9245, 0.741, 0.8655, 0.7297, 0.8628, 0.7298, 0.8541, 0.741, 0.8601, 0.3205, 0.06962, 0.3318, 0.07555, 0.3205, 0.07825, 0.3093, 0.07549, 0.2504, 0.1345, 0.2617, 0.1372, 0.2616, 0.1459, 0.2504, 0.1399, 0.06694, 0.6756, 0.07284, 0.6643, 0.07553, 0.6757, 0.07278, 0.687, 0.1315, 0.7461, 0.1343, 0.7348, 0.1429, 0.7348, 0.137, 0.7461, 0.06775, 0.322, 0.07365, 0.3107, 0.07634, 0.322, 0.0736, 0.3333, 0.6729, 0.07062, 0.6841, 0.07655, 0.6729, 0.07925, 0.6616, 0.07649, 0.3185, 0.9294, 0.3073, 0.9234, 0.3185, 0.9208, 0.3298, 0.9235, 0.9236, 0.678, 0.9177, 0.6893, 0.9151, 0.678, 0.9178, 0.6667, 0.1332, 0.02129, 0.03832, 0.02102, 0.02705, 0.01825, 0.1445, 0.01859, 0.5596, 0.4525, 0.5119, 0.5, 0.5033, 0.5, 0.5623, 0.4412, 0.9078, 0.07128, 0.9553, 0.02362, 0.9666, 0.02092, 0.9077, 0.07991, 0.0683, 0.0862, 0.02084, 0.03845, 0.01815, 0.02712, 0.07689, 0.08623, 0.4484, 0.4363, 0.4957, 0.4842, 0.4957, 0.4929, 0.4371, 0.4336, 0.01893, 0.8637, 0.01871, 0.9589, 0.01597, 0.9702, 0.01624, 0.8523, 0.08363, 0.9287, 0.03608, 0.9764, 0.02479, 0.9791, 0.08365, 0.9201, 0.4318, 0.5475, 0.4795, 0.5, 0.4881, 0.5, 0.4291, 0.5588, 0.8582, 0.9787, 0.9531, 0.979, 0.9643, 0.9817, 0.8469, 0.9814, 0.9231, 0.9138, 0.9706, 0.9616, 0.9733, 0.9729, 0.9145, 0.9138, 0.543, 0.5637, 0.4957, 0.5158, 0.4957, 0.5071, 0.5543, 0.5664, 0.9725, 0.1363, 0.9727, 0.0411, 0.9754, 0.02979, 0.9752, 0.1477, 0.603, 0.02262, 0.5081, 0.02235, 0.4968, 0.01959, 0.6143, 0.01992, 0.7956, 0.2174, 0.748, 0.2649, 0.7394, 0.2649, 0.7984, 0.2061, 0.6723, 0.3073, 0.7199, 0.2596, 0.7312, 0.2569, 0.6723, 0.3159, 0.3033, 0.3226, 0.2558, 0.2749, 0.2531, 0.2636, 0.3118, 0.3227, 0.2141, 0.199, 0.2614, 0.2469, 0.2614, 0.2556, 0.2028, 0.1962, 0.02002, 0.3921, 0.0198, 0.4874, 0.01706, 0.4987, 0.01733, 0.3808, 0.3191, 0.6927, 0.2715, 0.7404, 0.2602, 0.7431, 0.3191, 0.6841, 0.1957, 0.7826, 0.2434, 0.7351, 0.252, 0.7351, 0.193, 0.7939, 0.3884, 0.9774, 0.4833, 0.9777, 0.4946, 0.9804, 0.3771, 0.9801, 0.6881, 0.6774, 0.7356, 0.7251, 0.7383, 0.7364, 0.6795, 0.6773, 0.7773, 0.801, 0.73, 0.7531, 0.73, 0.7444, 0.7886, 0.8038, 0.9714, 0.6079, 0.9716, 0.5126, 0.9743, 0.5013, 0.9741, 0.6192, 0.3681, 0.02195, 0.2732, 0.02168, 0.2619, 0.01892, 0.3794, 0.01925, 0.6776, 0.335, 0.6299, 0.3825, 0.6214, 0.3824, 0.6804, 0.3237, 0.79, 0.1893, 0.8376, 0.1416, 0.8489, 0.1389, 0.79, 0.1979, 0.1858, 0.2044, 0.1383, 0.1567, 0.1356, 0.1453, 0.1944, 0.2044, 0.3312, 0.3177, 0.3786, 0.3656, 0.3785, 0.3742, 0.32, 0.3149, 0.01948, 0.6279, 0.01926, 0.7231, 0.01651, 0.7344, 0.01679, 0.6166, 0.2014, 0.8107, 0.1538, 0.8584, 0.1425, 0.8611, 0.2014, 0.8021, 0.3138, 0.665, 0.3615, 0.6175, 0.37, 0.6176, 0.311, 0.6763, 0.6233, 0.978, 0.7182, 0.9783, 0.7295, 0.9811, 0.612, 0.9807, 0.8056, 0.7956, 0.8531, 0.8433, 0.8558, 0.8547, 0.797, 0.7956, 0.6602, 0.6823, 0.6128, 0.6344, 0.6129, 0.6258, 0.6714, 0.6851, 0.9719, 0.3721, 0.9721, 0.2769, 0.9749, 0.2656, 0.9746, 0.3834, 0.8379, 0.02328, 0.743, 0.02301, 0.7317, 0.02025, 0.8492, 0.02059, 0.9137, 0.09988, 0.866, 0.1474, 0.8574, 0.1473, 0.9164, 0.08856, 0.5546, 0.4253, 0.6021, 0.3776, 0.6134, 0.3749, 0.5546, 0.4339, 0.4207, 0.4409, 0.3733, 0.3931, 0.3706, 0.3818, 0.4293, 0.4409, 0.09691, 0.08034, 0.1442, 0.1283, 0.1442, 0.1369, 0.08564, 0.07758, 0.02057, 0.1563, 0.02035, 0.2516, 0.0176, 0.2629, 0.01788, 0.145, 0.4368, 0.5747, 0.3893, 0.6224, 0.378, 0.6251, 0.4368, 0.5661, 0.07772, 0.9001, 0.1254, 0.8526, 0.134, 0.8527, 0.07498, 0.9114, 0.1535, 0.9767, 0.2484, 0.977, 0.2597, 0.9797, 0.1422, 0.9794, 0.5707, 0.5591, 0.6181, 0.6069, 0.6208, 0.6182, 0.5621, 0.5591, 0.8945, 0.9197, 0.8472, 0.8717, 0.8472, 0.8631, 0.9058, 0.9224, 0.9708, 0.8437, 0.9711, 0.7484, 0.9738, 0.7371, 0.9735, 0.855, 0.1329, 0.1567, 0.1383, 0.1567, 0.1858, 0.2044, 0.1381, 0.2519, 0.1327, 0.2519, 0.08521, 0.2041, 0.07936, 0.1928, 0.127, 0.1453, 0.912, 0.8072, 0.8644, 0.8547, 0.8585, 0.8433, 0.9062, 0.7959, 0.2507, 0.02162, 0.1558, 0.02135, 0.1445, 0.01859, 0.2619, 0.01892, 0.6186, 0.3938, 0.5709, 0.4412, 0.5623, 0.4412, 0.6214, 0.3824, 0.8489, 0.1303, 0.8965, 0.08261, 0.9077, 0.07991, 0.8489, 0.1389, 0.127, 0.1453, 0.07958, 0.09756, 0.07689, 0.08623, 0.1356, 0.1453, 0.3898, 0.377, 0.4371, 0.4249, 0.4371, 0.4336, 0.3785, 0.3742, 0.0192, 0.7458, 0.01898, 0.841, 0.01624, 0.8523, 0.01651, 0.7344, 0.1425, 0.8697, 0.09494, 0.9174, 0.08365, 0.9201, 0.1425, 0.8611, 0.3728, 0.6062, 0.4205, 0.5588, 0.4291, 0.5588, 0.37, 0.6176, 0.7407, 0.9784, 0.8356, 0.9787, 0.8469, 0.9814, 0.7295, 0.9811, 0.8644, 0.8547, 0.9118, 0.9024, 0.9145, 0.9138, 0.8558, 0.8547, 0.6016, 0.623, 0.5543, 0.5751, 0.5543, 0.5664, 0.6129, 0.6258, 0.9722, 0.2542, 0.9724, 0.159, 0.9752, 0.1477, 0.9749, 0.2656, 0.7204, 0.02295, 0.6255, 0.02268, 0.6143, 0.01992, 0.7317, 0.02025, 0.8547, 0.1587, 0.807, 0.2061, 0.7984, 0.2061, 0.8574, 0.1473, 0.6135, 0.3663, 0.661, 0.3186, 0.6723, 0.3159, 0.6134, 0.3749, 0.362, 0.3818, 0.3145, 0.334, 0.3118, 0.3227, 0.3706, 0.3818, 0.1555, 0.1397, 0.2028, 0.1876, 0.2028, 0.1962, 0.1442, 0.1369, 0.02029, 0.2742, 0.02007, 0.3695, 0.01733, 0.3808, 0.0176, 0.2629, 0.3779, 0.6337, 0.3304, 0.6814, 0.3191, 0.6841, 0.378, 0.6251, 0.1367, 0.8413, 0.1844, 0.7939, 0.193, 0.7939, 0.134, 0.8527, 0.271, 0.977, 0.3659, 0.9773, 0.3771, 0.9801, 0.2597, 0.9797, 0.6294, 0.6182, 0.6769, 0.666, 0.6795, 0.6773, 0.6208, 0.6182, 0.8359, 0.8603, 0.7886, 0.8124, 0.7886, 0.8038, 0.8472, 0.8631, 0.9711, 0.7258, 0.9713, 0.6305, 0.9741, 0.6192, 0.9738, 0.7371, 0.4855, 0.02228, 0.3907, 0.02202, 0.3794, 0.01925, 0.4968, 0.01959, 0.7366, 0.2762, 0.689, 0.3237, 0.6804, 0.3237, 0.7394, 0.2649, 0.7312, 0.2483, 0.7787, 0.2006, 0.79, 0.1979, 0.7312, 0.2569, 0.2445, 0.2635, 0.1971, 0.2158, 0.1944, 0.2044, 0.2531, 0.2636, 0.2726, 0.2583, 0.32, 0.3063, 0.32, 0.3149, 0.2614, 0.2556, 0.01975, 0.51, 0.01953, 0.6052, 0.01679, 0.6166, 0.01706, 0.4987, 0.2602, 0.7517, 0.2127, 0.7994, 0.2014, 0.8021, 0.2602, 0.7431, 0.2548, 0.7238, 0.3024, 0.6763, 0.311, 0.6763, 0.252, 0.7351, 0.5059, 0.9777, 0.6007, 0.978, 0.612, 0.9807, 0.4946, 0.9804, 0.7469, 0.7365, 0.7943, 0.7842, 0.797, 0.7956, 0.7383, 0.7364, 0.7188, 0.7417, 0.6714, 0.6937, 0.6714, 0.6851, 0.73, 0.7444, 0.9717, 0.49, 0.9719, 0.3948, 0.9746, 0.3834, 0.9743, 0.5013, 0.9553, 0.02362, 0.8604, 0.02335, 0.8492, 0.02059, 0.9666, 0.02092, 0.9727, 0.0411, 0.925, 0.08859, 0.9164, 0.08856, 0.9754, 0.02979, 0.4957, 0.4842, 0.5433, 0.4366, 0.5546, 0.4339, 0.4957, 0.4929, 0.4795, 0.5, 0.432, 0.4522, 0.4293, 0.4409, 0.4881, 0.5, 0.03832, 0.02102, 0.08566, 0.06895, 0.08564, 0.07758, 0.02705, 0.01825, 0.02084, 0.03845, 0.02062, 0.1337, 0.01788, 0.145, 0.01815, 0.02712, 0.4957, 0.5158, 0.4481, 0.5634, 0.4368, 0.5661, 0.4957, 0.5071, 0.01871, 0.9589, 0.06639, 0.9114, 0.07498, 0.9114, 0.01597, 0.9702, 0.03608, 0.9764, 0.131, 0.9767, 0.1422, 0.9794, 0.02479, 0.9791, 0.5119, 0.5, 0.5594, 0.5478, 0.5621, 0.5591, 0.5033, 0.5, 0.9531, 0.979, 0.9057, 0.931, 0.9058, 0.9224, 0.9643, 0.9817, 0.9706, 0.9616, 0.9708, 0.8663, 0.9735, 0.855, 0.9733, 0.9729, 0.8475, 0.7368, 0.8, 0.689, 0.7973, 0.6777, 0.856, 0.7368, 0.9177, 0.6893, 0.9175, 0.7846, 0.9148, 0.7959, 0.9151, 0.678, 0.856, 0.7368, 0.9148, 0.7959, 0.9062, 0.7959, 0.8587, 0.7481, 0.918, 0.5714, 0.9178, 0.6667, 0.9151, 0.678, 0.9153, 0.5601, 0.26, 0.8528, 0.3075, 0.8051, 0.3188, 0.8024, 0.26, 0.8614, 0.3073, 0.9234, 0.2124, 0.9232, 0.2011, 0.9204, 0.3185, 0.9208, 0.26, 0.8614, 0.2011, 0.9204, 0.2011, 0.9118, 0.2487, 0.8641, 0.4247, 0.9238, 0.3298, 0.9235, 0.3185, 0.9208, 0.436, 0.9211, 0.7314, 0.1472, 0.6839, 0.1949, 0.6726, 0.1976, 0.7314, 0.1386, 0.6841, 0.07655, 0.779, 0.07682, 0.7903, 0.07958, 0.6729, 0.07925, 0.7314, 0.1386, 0.7903, 0.07958, 0.7903, 0.08821, 0.7427, 0.1359, 0.5667, 0.07622, 0.6616, 0.07649, 0.6729, 0.07925, 0.5554, 0.07892, 0.1439, 0.2632, 0.1914, 0.311, 0.1941, 0.3223, 0.1354, 0.2632, 0.07365, 0.3107, 0.07387, 0.2154, 0.07662, 0.2041, 0.07634, 0.322, 0.1354, 0.2632, 0.07662, 0.2041, 0.08521, 0.2041, 0.1327, 0.2519, 0.07338, 0.4286, 0.0736, 0.3333, 0.07634, 0.322, 0.07607, 0.4399, 0.1343, 0.7348, 0.1933, 0.676, 0.1905, 0.6873, 0.1429, 0.7348, 0.07525, 0.7935, 0.1343, 0.7348, 0.1315, 0.7461, 0.08384, 0.7936, 0.07256, 0.7822, 0.07278, 0.687, 0.07553, 0.6757, 0.07525, 0.7935, 0.2528, 0.3814, 0.1941, 0.3223, 0.2027, 0.3224, 0.2501, 0.3701, 0.1933, 0.676, 0.2523, 0.6172, 0.2495, 0.6285, 0.2019, 0.676, 0.3113, 0.5584, 0.3703, 0.4997, 0.3676, 0.511, 0.3199, 0.5585, 0.3703, 0.4997, 0.3116, 0.4406, 0.3202, 0.4406, 0.3676, 0.4883, 0.2523, 0.6172, 0.3113, 0.5584, 0.3086, 0.5698, 0.2609, 0.6172, 0.2617, 0.1372, 0.3202, 0.1966, 0.309, 0.1938, 0.2616, 0.1459, 0.2031, 0.07792, 0.2617, 0.1372, 0.2504, 0.1345, 0.2031, 0.08655, 0.2144, 0.07522, 0.3093, 0.07549, 0.3205, 0.07825, 0.2031, 0.07792, 0.6137, 0.2566, 0.6726, 0.1976, 0.6726, 0.2062, 0.625, 0.2539, 0.3202, 0.1966, 0.3788, 0.2559, 0.3676, 0.2531, 0.3202, 0.2052, 0.01815, 0.02712, 0.02705, 0.01825, 0.4957, 0.4929, 0.4881, 0.5, 0.4374, 0.3152, 0.496, 0.3746, 0.4847, 0.3718, 0.4374, 0.3239, 0.496, 0.3746, 0.5548, 0.3156, 0.5548, 0.3242, 0.5073, 0.3719, 0.9643, 0.9817, 0.4957, 0.5071, 0.5033, 0.5, 0.9733, 0.9729, 0.3788, 0.2559, 0.4374, 0.3152, 0.4261, 0.3125, 0.3788, 0.2645, 0.7297, 0.8628, 0.6712, 0.8034, 0.6824, 0.8062, 0.7298, 0.8541, 0.7883, 0.9221, 0.7297, 0.8628, 0.741, 0.8655, 0.7883, 0.9135, 0.777, 0.9248, 0.6821, 0.9245, 0.6709, 0.9218, 0.7883, 0.9221, 0.3777, 0.7434, 0.3188, 0.8024, 0.3188, 0.7938, 0.3664, 0.7461, 0.6712, 0.8034, 0.6126, 0.7441, 0.6238, 0.7469, 0.6712, 0.7948, 0.554, 0.6848, 0.4954, 0.6254, 0.5067, 0.6282, 0.554, 0.6761, 0.4954, 0.6254, 0.4366, 0.6844, 0.4366, 0.6758, 0.4841, 0.6281, 0.6126, 0.7441, 0.554, 0.6848, 0.5653, 0.6875, 0.6126, 0.7355, 0.8571, 0.2652, 0.7981, 0.324, 0.8009, 0.3127, 0.8485, 0.2652, 0.9161, 0.2065, 0.8571, 0.2652, 0.8599, 0.2539, 0.9076, 0.2064, 0.9188, 0.2178, 0.9186, 0.313, 0.9159, 0.3243, 0.9161, 0.2065, 0.7386, 0.6186, 0.7973, 0.6777, 0.7887, 0.6776, 0.7413, 0.6299, 0.7981, 0.324, 0.7391, 0.3828, 0.7418, 0.3715, 0.7895, 0.324, 0.6801, 0.4416, 0.6211, 0.5003, 0.6238, 0.489, 0.6715, 0.4415, 0.6211, 0.5003, 0.6798, 0.5594, 0.6712, 0.5594, 0.6238, 0.5117, 0.7391, 0.3828, 0.6801, 0.4416, 0.6828, 0.4302, 0.7305, 0.3828, 0.73, 0.6185, 0.6825, 0.5708, 0.6798, 0.5594, 0.7386, 0.6186, 0.9183, 0.4536, 0.9181, 0.5488, 0.9153, 0.5601, 0.9156, 0.4422, 0.9186, 0.3357, 0.9183, 0.4309, 0.9156, 0.4422, 0.9159, 0.3243, 0.3777, 0.7348, 0.4253, 0.6871, 0.4366, 0.6844, 0.3777, 0.7434, 0.5421, 0.9241, 0.4473, 0.9238, 0.436, 0.9211, 0.5534, 0.9214, 0.6596, 0.9244, 0.5647, 0.9242, 0.5534, 0.9214, 0.6709, 0.9218, 0.6137, 0.2652, 0.5661, 0.3129, 0.5548, 0.3156, 0.6137, 0.2566, 0.4957, 0.5071, 0.4881, 0.5, 0.4957, 0.4929, 0.5033, 0.5, 0.4493, 0.07588, 0.5441, 0.07615, 0.5554, 0.07892, 0.438, 0.07858, 0.3318, 0.07555, 0.4267, 0.07582, 0.438, 0.07858, 0.3205, 0.07825, 0.2614, 0.3815, 0.3089, 0.4292, 0.3116, 0.4406, 0.2528, 0.3814, 0.07311, 0.5464, 0.07333, 0.4512, 0.07607, 0.4399, 0.0758, 0.5578, 0.07284, 0.6643, 0.07306, 0.5691, 0.0758, 0.5578, 0.07553, 0.6757, 0.8569, 0.3831, 0.8566, 0.501, 0.7978, 0.4419, 0.6123, 0.8624, 0.4949, 0.8621, 0.5537, 0.8031, 0.3791, 0.1376, 0.4965, 0.1379, 0.4377, 0.1969, 0.1345, 0.6169, 0.1348, 0.499, 0.1936, 0.5581, 0.1936, 0.5581, 0.1938, 0.4402, 0.2526, 0.4993, 0.1348, 0.499, 0.1351, 0.3811, 0.1938, 0.4402, 0.4377, 0.1969, 0.5551, 0.1972, 0.4963, 0.2562, 0.4965, 0.1379, 0.614, 0.1382, 0.5551, 0.1972, 0.5537, 0.8031, 0.4363, 0.8028, 0.4951, 0.7438, 0.4949, 0.8621, 0.3774, 0.8618, 0.4363, 0.8028, 0.7978, 0.4419, 0.7976, 0.5598, 0.7388, 0.5007, 0.8566, 0.501, 0.8563, 0.6189, 0.7976, 0.5598, 0.4963, 0.2562, 0.4377, 0.1969, 0.4377, 0.1969, 0.4963, 0.2562, 0.5551, 0.1972, 0.4963, 0.2562, 0.4963, 0.2562, 0.5551, 0.1972, 0.4965, 0.1379, 0.614, 0.1382, 0.614, 0.1382, 0.4965, 0.1379, 0.5537, 0.8031, 0.4363, 0.8028, 0.4363, 0.8028, 0.5537, 0.8031, 0.7978, 0.4419, 0.8569, 0.3831, 0.8569, 0.3831, 0.7978, 0.4419, 0.614, 0.1382, 0.5551, 0.1972, 0.5551, 0.1972, 0.614, 0.1382, 0.4949, 0.8621, 0.5537, 0.8031, 0.5537, 0.8031, 0.4949, 0.8621, 0.8569, 0.3831, 0.8566, 0.501, 0.8566, 0.501, 0.8569, 0.3831, 0.4363, 0.8028, 0.4949, 0.8621, 0.4949, 0.8621, 0.4363, 0.8028, 0.7388, 0.5007, 0.7978, 0.4419, 0.7978, 0.4419, 0.7388, 0.5007, 0.1936, 0.5581, 0.1345, 0.6169, 0.1345, 0.6169, 0.1936, 0.5581, 0.7976, 0.5598, 0.7388, 0.5007, 0.7388, 0.5007, 0.7976, 0.5598, 0.8566, 0.501, 0.8563, 0.6189, 0.8563, 0.6189, 0.8566, 0.501, 0.1345, 0.6169, 0.1348, 0.499, 0.1348, 0.499, 0.1345, 0.6169, 0.7978, 0.4419, 0.7976, 0.5598, 0.7976, 0.5598, 0.7978, 0.4419, 0.2526, 0.4993, 0.1936, 0.5581, 0.1936, 0.5581, 0.2526, 0.4993, 0.8563, 0.6189, 0.7976, 0.5598, 0.7976, 0.5598, 0.8563, 0.6189, 0.1938, 0.4402, 0.2526, 0.4993, 0.2526, 0.4993, 0.1938, 0.4402, 0.8566, 0.501, 0.7978, 0.4419, 0.7978, 0.4419, 0.8566, 0.501, 0.1348, 0.499, 0.1351, 0.3811, 0.1351, 0.3811, 0.1348, 0.499, 0.7976, 0.5598, 0.8566, 0.501, 0.8566, 0.501, 0.7976, 0.5598, 0.5537, 0.8031, 0.6123, 0.8624, 0.6123, 0.8624, 0.5537, 0.8031, 0.1351, 0.3811, 0.1938, 0.4402, 0.1938, 0.4402, 0.1351, 0.3811, 0.1936, 0.5581, 0.1938, 0.4402, 0.1938, 0.4402, 0.1936, 0.5581])
me_cone.materials.append(mat_material_001)
me_cone.update()
me_cube_001 = bpy.data.meshes.new('Cube.001')
me_cube_001.from_pydata([(1.5, 0.5, 0.25), (1.5, 0.5, -0.25), (1.5, -0.5, 0.25), (1.5, -0.5, -0.25), (1.0, -0.5, 0.25), (1.0, 0.5, 0.25), (-22.0, -0.5, 1.25), (-22.0, 0.5, 1.25), (1.0, -0.5, 0.25), (-1.0, -0.5, 1.25), (1.0, -0.5, 0.5), (0.5, -0.5, 0.5), (0.5, -0.5, 0.75), (0.0, -0.5, 0.75), (0.0, -0.5, 1.0), (-0.5, -0.5, 1.0), (-1.0, 0.5, 1.25), (1.0, 0.5, 0.25), (-0.5, 0.5, 1.0), (0.0, 0.5, 1.0), (0.0, 0.5, 0.75), (0.5, 0.5, 0.75), (0.5, 0.5, 0.5), (1.0, 0.5, 0.5), (-0.5, -0.5, 1.237), (-0.5253, -0.5, 1.25), (-0.5253, 0.5, 1.25), (-0.5, 0.5, 1.237)], [], [(1, 0, 2, 3), (0, 5, 4, 2), (4, 5, 17, 8), (16, 7, 6, 9), (27, 24, 15, 18), (18, 15, 14, 19), (19, 14, 13, 20), (20, 13, 12, 21), (21, 12, 11, 22), (22, 11, 10, 23), (23, 10, 8, 17), (24, 27, 26, 25), (16, 9, 25, 26)])
_uv = me_cube_001.uv_layers.new(name='UVMap')
_uv.uv.foreach_set('vector', [0.375, 0.5, 0.625, 0.5, 0.625, 0.75, 0.375, 0.75, 0.625, 0.5, 0.75, 0.5, 0.75, 0.75, 0.625, 0.75, 0.75, 0.75, 0.75, 0.5, 0.75, 0.5, 0.75, 0.75, 0.875, 0.5, 0.875, 0.5, 0.875, 0.75, 0.875, 0.75, 0.8438, 0.5, 0.8438, 0.75, 0.8438, 0.75, 0.8438, 0.5, 0.8438, 0.5, 0.8438, 0.75, 0.8125, 0.75, 0.8125, 0.5, 0.8125, 0.5, 0.8125, 0.75, 0.75, 0.75, 0.75, 0.5, 0.75, 0.5, 0.75, 0.75, 0.75, 0.75, 0.75, 0.5, 0.75, 0.5, 0.75, 0.75, 0.75, 0.75, 0.75, 0.5, 0.75, 0.5, 0.75, 0.75, 0.75, 0.75, 0.75, 0.5, 0.75, 0.5, 0.75, 0.75, 0.75, 0.75, 0.75, 0.5, 0.8438, 0.75, 0.8438, 0.5, 0.8453, 0.5, 0.8453, 0.75, 0.875, 0.5, 0.875, 0.75, 0.8453, 0.75, 0.8453, 0.5])
me_cube_001.materials.append(mat_material_002)
me_cube_001.use_mirror_vertex_groups = False
me_cube_001.update()

# ---- objects
ob_cube = bpy.data.objects.new('Cube', me_cube)
ob_cone = bpy.data.objects.new('Cone', me_cone)
ob_cube_001 = bpy.data.objects.new('Cube.001', me_cube_001)

# ---- transforms, parenting, visibility, modifiers, constraints
ob_cube.location = (-0.5, 0.0, 0.0)
ob_cube.lock_rotations_4d = False
ob_cube.empty_display_type = 'ARROWS'
ob_cube.lineart.crease_threshold = 0.0
ob_cone.location = (0.0, 0.0, 3.8)
ob_cone.scale = (2.531, 2.531, 1.822)
ob_cube_001.location = (-1.0, 0.0, 0.25)
ob_cube_001.lock_rotations_4d = False
ob_cube_001.empty_display_type = 'ARROWS'
ob_cube_001.lineart.crease_threshold = 0.0

# ---- collection membership
scene.collection.objects.link(ob_cube)
scene.collection.objects.link(ob_cone)
scene.collection.objects.link(ob_cube_001)

# ---- scene / render settings (as saved in the file)
scene.frame_start = 1; scene.frame_end = 250; scene.frame_set(1)
scene.render.engine = 'BLENDER_EEVEE_NEXT'
bpy.context.view_layer.update()

# ---- added for rendering (the .blend has no active camera and no usable light): camera, sun
cam_auto = bpy.data.cameras.new('AutoCamera')
cam_auto.lens = 50.0
cam_auto.sensor_width = 36.0
cam_auto.clip_end = 1000.0
ob_auto_camera = bpy.data.objects.new('AutoCamera', cam_auto)
scene.collection.objects.link(ob_auto_camera)
ob_auto_camera.location = (14.377, -29.538, 22.4683)
ob_auto_camera.rotation_euler = (1.09748, -7.21219e-08, 0.694738)
scene.camera = ob_auto_camera
light_auto_sun = bpy.data.lights.new('AutoSun', 'SUN')
light_auto_sun.energy = 3.0
light_auto_sun.angle = 0.0523599
ob_auto_sun = bpy.data.objects.new('AutoSun', light_auto_sun)
scene.collection.objects.link(ob_auto_sun)
ob_auto_sun.rotation_euler = (0.872665, 0.174533, 0.523599)
bpy.context.view_layer.update()
